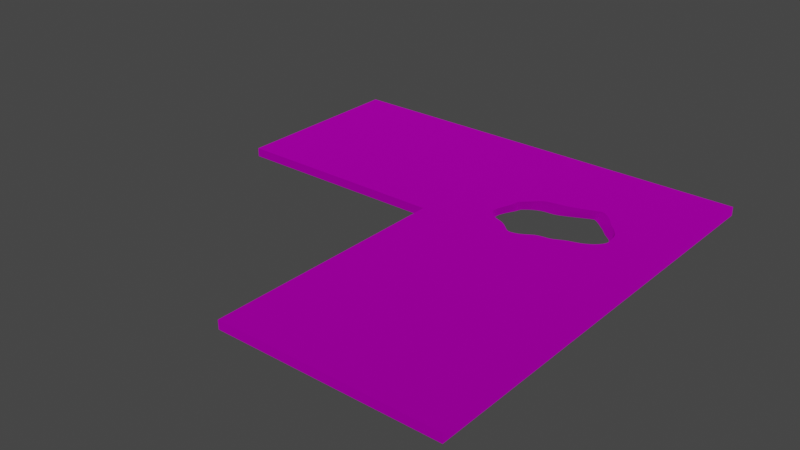 # Source: Road1_dirty_turn_destroyed_.blend  (saved by Blender 2.81.16; exported with 4.5.12 LTS)
import bpy
from mathutils import Matrix  # noqa: F401  (used for matrix-valued properties, if any)

bpy.ops.wm.read_factory_settings(use_empty=True)
scene = bpy.context.scene
scene.name = 'Scene'

# ---- collections
col_collection = bpy.data.collections.new('Collection'); scene.collection.children.link(col_collection)

# ---- images (referenced by path relative to the original .blend; pixels are not part of the script)
import os
ASSET_DIR = os.environ.get("B2B_ASSET_DIR", "")  # directory of the original .blend (textures are referenced by path, not embedded)
HERE = os.path.dirname(os.path.abspath(__file__))  # packed textures are extracted next to this script under _unpacked/

def load_image(name, relpath, width, height, colorspace="sRGB"):
    """Load a texture the original file referenced (path relative to the .blend, or extracted next to this script)."""
    p = next((c for c in (os.path.join(HERE, relpath), os.path.join(ASSET_DIR, relpath)) if relpath and os.path.exists(c)), "")
    if p:
        img = bpy.data.images.load(p, check_existing=True)
        img.name = name
    else:  # same state as the original file: an image datablock whose file is absent (Cycles renders it pink)
        img = bpy.data.images.new(name, width, height)
        img.source = "FILE"
        img.filepath = "//" + (relpath or name)
    img.colorspace_settings.name = colorspace
    return img
img_road2_png = load_image('Road2.png', 'Road2.png', 1024, 1024, 'sRGB')

# ---- materials (node trees are filled in below, after node groups)
mat_material = bpy.data.materials.new('Material')
mat_material.alpha_threshold = 0.0
mat_material.use_transparent_shadow = False
mat_material.line_color = (0.0, 0.0, 0.0, 1.0)

# ---- material node trees
mat_material.use_nodes = True; mat_material.node_tree.nodes.clear()
_N = mat_material.node_tree.nodes; _L = mat_material.node_tree.links
n0 = _N.new('ShaderNodeOutputMaterial'); n0.name = 'Material Output'; n0.location = (300, 300)
n1 = _N.new('ShaderNodeTexImage'); n1.name = 'Image Texture'; n1.location = (-313, 164)
n1.image = img_road2_png
n2 = _N.new('ShaderNodeBsdfPrincipled'); n2.name = 'Principled BSDF'; n2.location = (-42, 246)
n2.distribution = 'GGX'
n2.subsurface_method = 'BURLEY'
n2.inputs[1].default_value = 1.0
n2.inputs[2].default_value = 1.0
n2.inputs[3].default_value = 1.45
n2.inputs[13].default_value = 0.0
n2.inputs[27].default_value = (0.0, 0.0, 0.0, 1.0)
n2.inputs[28].default_value = 1.0
_L.new(n2.outputs[0], n0.inputs[0])
_L.new(n1.outputs[0], n2.inputs[0])
n0.is_active_output = True

# ---- world
world_world = bpy.data.worlds.new('World'); scene.world = world_world
world_world.use_nodes = True; world_world.node_tree.nodes.clear()
_N = world_world.node_tree.nodes; _L = world_world.node_tree.links
n0 = _N.new('ShaderNodeOutputWorld'); n0.name = 'World Output'; n0.location = (300, 300)
n1 = _N.new('ShaderNodeBackground'); n1.name = 'Background'; n1.location = (10, 300)
n1.inputs[0].default_value = (0.05088, 0.05088, 0.05088, 1.0)
_L.new(n1.outputs[0], n0.inputs[0])
n0.is_active_output = True
world_world.color = (0.05088, 0.05088, 0.05088)
world_world.use_sun_shadow = False
world_world.sun_shadow_jitter_overblur = 0.0

# ---- meshes
me_cube = bpy.data.meshes.new('Cube')
me_cube.from_pydata([(-0.469, 0.2868, 0.7288), (-0.4824, 0.2926, 0.7577), (-0.2724, 0.2353, 0.1692), (-0.2759, 0.2357, -0.4203), (-0.257, 0.2299, -0.9315), (-0.2795, 0.2367, -0.9918), (-0.2131, 0.2104, 0.8479), (-0.2316, 0.216, 0.8339), (-0.2516, 0.2249, 0.8016), (-0.2114, 0.2127, 0.3408), (-0.2338, 0.2184, 0.2615), (-0.2521, 0.2263, 0.218), (-0.2135, 0.2159, -0.2246), (-0.2371, 0.2216, -0.3198), (-0.2553, 0.2283, -0.37), (-0.2138, 0.2206, -0.7485), (-0.2385, 0.2246, -0.8702), (-0.1816, 0.2108, 0.5208), (-0.1798, 0.2155, 0.003823), (-0.1802, 0.2215, -0.5068), (-0.1792, 0.2277, -0.9912), (-0.467, 0.2868, 0.3414), (-0.4837, 0.2935, 0.2779), (-0.4608, 0.2887, -0.134), (-0.4804, 0.2957, -0.2335), (-0.4274, 0.2871, -0.4383), (-0.4503, 0.2926, -0.5765), (-0.4725, 0.2995, -0.6974), (-0.3897, 0.2863, -0.6851), (-0.411, 0.292, -0.8022), (-0.4356, 0.2978, -0.9515), (-0.3696, 0.2655, 0.9459), (-0.3993, 0.2711, 0.7937), (-0.4271, 0.2764, 0.6307), (-0.4504, 0.2816, 0.483), (-0.2961, 0.2453, 0.687), (-0.3195, 0.2549, 0.6019), (-0.3427, 0.2626, 0.5177), (-0.3676, 0.2693, 0.4132), (-0.3943, 0.2747, 0.2673), (-0.4191, 0.2792, 0.118), (-0.4412, 0.2836, -0.01691), (-0.2975, 0.2454, 0.1054), (-0.3226, 0.2558, 0.03886), (-0.3445, 0.2642, -0.02251), (-0.3648, 0.2717, -0.09312), (-0.3848, 0.2778, -0.1894), (-0.4058, 0.2826, -0.3108), (-0.3025, 0.2453, -0.4898), (-0.3279, 0.2553, -0.5518), (-0.3466, 0.2645, -0.5772), (-0.3612, 0.2725, -0.5978), (-0.3742, 0.2799, -0.6231), (-0.2732, 0.235, 0.7533), (-0.1476, 0.2127, 0.7696), (-0.1444, 0.2174, 0.265), (-0.1437, 0.2238, -0.2282), (-0.1429, 0.2306, -0.6983), (-0.108, 0.2223, 0.5447), (-0.1062, 0.2284, 0.07237), (-0.1055, 0.2347, -0.3668), (-0.1027, 0.2381, -0.757), (-0.07289, 0.2293, 0.8361), (-0.07036, 0.2348, 0.3888), (-0.06869, 0.2397, -0.007209), (-0.06028, 0.2412, -0.7468), (-0.06583, 0.2421, -0.3644), (-0.0368, 0.2423, 0.7185), (-0.03061, 0.2463, 0.02424), (-0.03387, 0.2451, 0.3618), (-0.02588, 0.2453, -0.3514), (-0.01873, 0.2419, -0.7498), (0.003108, 0.2502, 0.403), (-0.0009826, 0.2503, 0.7336), (0.007745, 0.249, 0.03857), (0.02006, 0.2446, -0.7415), (0.01328, 0.2471, -0.3352), (0.03626, 0.2545, 0.7717), (0.04709, 0.2516, 0.06114), (0.04153, 0.253, 0.4302), (0.0537, 0.2501, -0.3988), (0.0814, 0.2555, 0.418), (0.07522, 0.2571, 0.7925), (0.0885, 0.2544, -0.0785), (0.1152, 0.2598, 0.7285), (0.1227, 0.259, 0.2162), (-0.4989, 0.3018, 0.8027), (-0.5124, 0.3139, 0.887), (-0.5009, 0.3025, 0.2672), (-0.5156, 0.3137, 0.3189), (-0.5232, 0.3274, 0.4487), (-0.5196, 0.3441, 0.6825), (-0.4988, 0.3045, -0.2876), (-0.5144, 0.315, -0.2773), (-0.5249, 0.3273, -0.1972), (-0.5268, 0.342, -0.02612), (-0.5173, 0.3596, 0.2763), (-0.4972, 0.3795, 0.7012), (-0.4923, 0.3079, -0.784), (-0.5094, 0.3177, -0.8267), (-0.5221, 0.329, -0.8105), (-0.529, 0.3422, -0.7196), (-0.5273, 0.3576, -0.5192), (-0.5143, 0.3756, -0.1708), (-0.4908, 0.3957, 0.3025), (-0.471, 0.414, 0.6744), (-0.5244, 0.3747, -0.9499), (-0.5069, 0.3934, -0.528), (-0.4834, 0.4127, -0.04615), (-0.4934, 0.4121, -0.7567), (-0.4627, 0.4274, 0.8124), (-0.4605, 0.4355, 0.8125), (-0.4685, 0.4274, 0.2653), (-0.4622, 0.4369, 0.4168), (-0.476, 0.427, -0.3642), (-0.4663, 0.4375, -0.1354), (-0.4799, 0.4263, -0.9407), (-0.4581, 0.4454, 0.6009), (-0.453, 0.4557, 0.7606), (-0.46, 0.4474, 0.05971), (-0.4534, 0.4578, 0.2403), (-0.4443, 0.4669, 0.4094), (-0.4686, 0.4371, -0.7177), (-0.4601, 0.4488, -0.4774), (-0.4558, 0.4598, -0.2928), (-0.4446, 0.4692, -0.1002), (-0.451, 0.4618, -0.7865), (-0.4421, 0.4715, -0.5972), (-0.4429, 0.4643, 0.9249), (-0.4245, 0.4751, 0.6301), (-0.4256, 0.4774, 0.1169), (-0.4243, 0.4798, -0.3767), (-0.42, 0.4817, -0.8626), (-0.3978, 0.4852, 0.9231), (-0.3855, 0.4921, 0.855), (-0.4048, 0.4861, 0.3475), (-0.3869, 0.4938, 0.5044), (-0.4051, 0.4882, -0.1501), (-0.3857, 0.4962, 0.06409), (-0.4003, 0.4902, -0.617), (-0.3807, 0.4985, -0.3857), (-0.3666, 0.5022, 0.7488), (-0.3643, 0.5057, 0.3147), (-0.3595, 0.5079, -0.1381), (-0.3392, 0.5165, 0.6008), (-0.3343, 0.5183, 0.1458), (-0.3092, 0.5275, 0.9004), (-0.2953, 0.5317, 0.878), (-0.3042, 0.5287, 0.4802), (-0.2936, 0.532, 0.7541), (-0.277, 0.5353, 0.6416), (-0.28, 0.5355, 0.869), (-0.2515, 0.541, 0.9648), (0.06083, 0.2489, -0.9293), (0.09536, 0.2547, -0.6295), (0.1293, 0.2603, -0.3467), (0.1348, 0.2625, -0.8762), (-0.3721, 0.5002, -0.8248), (-0.3515, 0.5088, -0.5842), (-0.3412, 0.5087, -0.9707), (-0.3274, 0.518, -0.3306), (-0.3186, 0.5163, -0.7487), (-0.2992, 0.5269, -0.05348), (-0.2911, 0.524, -0.4972), (-0.2835, 0.5209, -0.849), (-0.2698, 0.5338, 0.1956), (-0.2611, 0.5305, -0.2308), (-0.2463, 0.5233, -0.8937), (-0.2534, 0.5269, -0.5752), (-0.2393, 0.5395, 0.4789), (-0.2217, 0.532, -0.2783), (-0.2297, 0.5358, 0.05923), (-0.2141, 0.5282, -0.5831), (-0.2064, 0.5243, -0.8954), (-0.2056, 0.5444, 0.7661), (-0.189, 0.5366, 0.02952), (-0.1969, 0.5404, 0.3621), (-0.1735, 0.5291, -0.5773), (-0.1811, 0.5326, -0.2738), (-0.1663, 0.5257, -0.9244), (-0.1563, 0.5414, 0.3336), (-0.1637, 0.545, 0.6533), (-0.1414, 0.5343, -0.2831), (-0.1487, 0.5376, 0.02697), (-0.1338, 0.5311, -0.6459), (-0.1237, 0.547, 0.6231), (-0.1308, 0.5504, 0.931), (-0.1092, 0.5403, -0.001885), (-0.1164, 0.5434, 0.3149), (-0.1017, 0.5375, -0.3766), (-0.09515, 0.5376, -0.8408), (0.1555, 0.2657, 0.492), (0.1867, 0.2748, 0.7476), (0.2185, 0.2844, 0.987), (0.1621, 0.2672, -0.07066), (0.1677, 0.2695, -0.5977), (0.1942, 0.2754, 0.2004), (0.2009, 0.2767, -0.3243), (0.2076, 0.2777, -0.7976), (0.2272, 0.2837, 0.4676), (0.2355, 0.2837, -0.04837), (0.2433, 0.2838, -0.525), (0.2515, 0.2833, -0.9719), (0.2618, 0.2906, 0.7279), (0.272, 0.2894, 0.2321), (0.2808, 0.2888, -0.2486), (0.2894, 0.2884, -0.7134), (0.294, 0.2967, 0.9583), (0.3072, 0.2947, 0.4949), (0.3181, 0.2938, 0.01733), (0.3277, 0.2937, -0.472), (0.3385, 0.2948, -0.9946), (0.3361, 0.3004, 0.7209), (0.3498, 0.2995, 0.2443), (0.3621, 0.3001, -0.2754), (0.3913, 0.3072, -0.1229), (0.3739, 0.3026, -0.8476), (0.406, 0.3112, -0.7248), (0.3579, 0.3061, 0.9167), (0.3747, 0.3055, 0.4249), (0.4008, 0.3134, 0.6105), (0.4229, 0.3166, 0.03837), (0.4412, 0.3222, -0.5784), (0.4307, 0.3249, 0.8216), (0.4576, 0.3295, 0.2406), (0.4752, 0.3355, -0.3688), (0.4794, 0.3397, -0.9279), (0.4834, 0.3428, 0.4576), (0.4985, 0.3478, -0.1194), (0.5017, 0.3511, -0.6428), (0.4981, 0.3535, 0.6686), (0.5086, 0.3664, 0.8879), (0.5127, 0.3581, 0.1474), (0.5239, 0.3742, 0.4069), (0.5249, 0.3912, 0.3409), (0.517, 0.4117, 0.3795), (0.5165, 0.3608, -0.3382), (0.5241, 0.3734, -0.2322), (0.5242, 0.3886, -0.2101), (0.5148, 0.4101, -0.1631), (0.5147, 0.3631, -0.7166), (0.5181, 0.3724, -0.7172), (0.5176, 0.3867, -0.7076), (0.5067, 0.4087, -0.6842), (0.5205, 0.3821, 0.7327), (0.5194, 0.394, 0.7473), (0.5134, 0.4128, 0.8017), (0.3792, 0.5048, -0.08825), (0.4159, 0.4759, -0.9244), (0.3998, 0.485, -0.7962), (0.3822, 0.4938, -0.6758), (0.364, 0.5027, -0.5902), (0.5045, 0.4325, 0.8675), (0.4953, 0.4473, 0.9178), (0.485, 0.4594, 0.9649), (0.5049, 0.4328, 0.4208), (0.4927, 0.4479, 0.4505), (0.4808, 0.4598, 0.4881), (0.4675, 0.4704, 0.5504), (0.4538, 0.4804, 0.6326), (0.4393, 0.4901, 0.7286), (0.423, 0.4994, 0.8329), (0.407, 0.5086, 0.9324), (0.4987, 0.4323, -0.1292), (0.4836, 0.4475, -0.1086), (0.4706, 0.4591, -0.06673), (0.457, 0.4694, 0.002653), (0.4429, 0.4793, 0.089), (0.4279, 0.4889, 0.1912), (0.411, 0.4978, 0.3039), (0.3941, 0.5069, 0.4102), (0.4868, 0.4315, -0.6687), (0.4704, 0.4464, -0.6556), (0.4572, 0.4575, -0.6032), (0.4441, 0.4679, -0.5214), (0.43, 0.4777, -0.4195), (0.4143, 0.487, -0.3014), (0.3971, 0.4959, -0.1839), (0.2731, 0.5487, -0.5693), (0.2588, 0.5581, -0.4633), (0.2444, 0.568, -0.3552), (0.229, 0.5776, -0.2364), (0.2617, 0.5469, -0.9813), (0.2462, 0.5562, -0.8726), (0.2313, 0.5661, -0.7674), (0.2155, 0.5757, -0.6519), (-0.09163, 0.5537, 0.8903), (-0.07728, 0.5469, 0.2646), (-0.0843, 0.5501, 0.5818), (-0.06974, 0.5442, -0.1083), (-0.06337, 0.5443, -0.5736), (-0.04594, 0.5542, 0.5127), (-0.05292, 0.5575, 0.8257), (-0.03818, 0.5511, 0.1563), (-0.03165, 0.5509, -0.3052), (-0.02677, 0.553, -0.7929), (-0.007279, 0.5589, 0.4031), (-0.01494, 0.5622, 0.7423), (2.152e-05, 0.5579, -0.04029), (0.005889, 0.5601, -0.5466), (0.02374, 0.5676, 0.6291), (0.01624, 0.5708, 0.9599), (0.03189, 0.5658, 0.2093), (0.0392, 0.5674, -0.3126), (0.04661, 0.5707, -0.8599), (0.05456, 0.5763, 0.8455), (0.0635, 0.5742, 0.4485), (0.0727, 0.5751, -0.08059), (0.08095, 0.5784, -0.6438), (0.09662, 0.5829, 0.6815), (0.1067, 0.5831, 0.1536), (0.1142, 0.5856, -0.4054), (0.1187, 0.588, -0.8991), (0.1309, 0.5909, 0.9149), (0.1399, 0.5907, 0.398), (0.1458, 0.5922, -0.142), (0.1841, 0.5822, -0.9284), (0.1686, 0.5897, -0.8085), (0.1496, 0.5945, -0.6534), (0.171, 0.5972, 0.649), (0.2135, 0.5867, -0.1167), (0.1976, 0.5941, 0.01628), (0.1772, 0.5986, 0.149), (0.2001, 0.5847, -0.5356), (0.1851, 0.592, -0.4144), (0.1722, 0.5975, -0.3091), (0.3619, 0.514, -0.02378), (0.3456, 0.5233, 0.03815), (0.3315, 0.5333, 0.1079), (0.3165, 0.543, 0.1938), (0.3024, 0.5528, 0.2895), (0.2886, 0.5627, 0.3853), (0.2743, 0.5726, 0.5042), (0.2593, 0.5823, 0.6262), (0.3467, 0.512, -0.5331), (0.3316, 0.5217, -0.4608), (0.3166, 0.5315, -0.3718), (0.3011, 0.5411, -0.2674), (0.2869, 0.5506, -0.1494), (0.273, 0.5603, -0.0455), (0.2587, 0.5701, 0.0676), (0.2434, 0.5798, 0.1876), (0.3194, 0.5203, -0.9249), (0.3046, 0.5301, -0.8131), (0.289, 0.5397, -0.6914), (0.3772, 0.516, 0.4858), (0.3611, 0.5254, 0.5392), (0.3471, 0.5353, 0.5909), (0.3324, 0.5451, 0.6582), (0.3182, 0.5551, 0.726), (0.3046, 0.5653, 0.8095), (0.2898, 0.5752, 0.9145), (0.2433, 0.591, 0.7653), (0.2273, 0.599, 0.977), (0.2003, 0.603, 0.8905), (0.228, 0.5887, 0.3138), (0.2126, 0.5959, 0.4509), (0.1983, 0.6008, 0.5023), (1.0, 1.0, 1.0), (1.0, 1.0, -1.0), (1.0, -1.0, 1.0), (1.0, -1.0, -1.0), (-1.0, 1.0, 1.0), (-1.0, 1.0, -1.0), (-1.0, -1.0, 1.0), (-1.0, -1.0, -1.0), (-1.0, 0.1528, -1.0), (1.0, 0.1528, 1.0), (-1.0, 0.1528, 1.0), (1.0, 0.1528, -1.0), (-3.002, 1.0, 1.0), (-3.002, 1.0, -1.0), (-3.002, 0.1528, 1.0), (-3.002, 0.1528, -1.0), (0.4526, 0.336, 1.0), (0.367, 0.3092, 1.0), (0.4214, 0.3246, 1.0), (0.3543, 0.3066, 1.0), (0.2183, 0.2844, 1.0), (0.2205, 0.2849, 1.0), (0.1998, 0.6032, 1.0), (0.2274, 0.5993, 1.0), (0.2289, 0.5989, 1.0), (-0.05502, 0.234, 1.0), (0.1289, 0.5913, 1.0), (0.1432, 0.5935, 1.0), (-0.07454, 0.2279, 1.0), (-0.1503, 0.2115, 1.0), (-0.1169, 0.2169, 1.0), (-0.2474, 0.5417, 1.0), (-0.2522, 0.541, 1.0), (0.4948, 0.447, 1.0), (0.4849, 0.4593, 1.0), (0.4781, 0.4653, 1.0), (0.5028, 0.3653, 1.0), (0.4818, 0.3508, 1.0), (0.5099, 0.3742, 1.0), (0.2996, 0.2979, 1.0), (0.408, 0.5086, 1.0), (0.392, 0.5171, 1.0), (0.3253, 0.3016, 1.0), (0.2928, 0.2969, 1.0), (0.1827, 0.2753, 1.0), (0.01526, 0.5713, 1.0), (0.02222, 0.5724, 1.0), (0.07734, 0.5821, 1.0), (0.05101, 0.5777, 1.0), (-0.1733, 0.5485, 1.0), (-0.2097, 0.5456, 1.0), (-0.2303, 0.2156, 1.0), (-0.2519, 0.2244, 1.0), (-0.2662, 0.5387, 1.0), (-0.3696, 0.2652, 1.0), (-0.3551, 0.2621, 1.0), (-0.3759, 0.4954, 1.0), (-0.3981, 0.4845, 1.0), (-0.3935, 0.4865, 1.0), (-0.3991, 0.2701, 1.0), (-0.4431, 0.4641, 1.0), (-0.4359, 0.4671, 1.0), (-0.5112, 0.3141, 1.0), (-0.5165, 0.3249, 1.0), (-0.493, 0.3809, 1.0), (-0.4815, 0.3946, 1.0), (0.5026, 0.4321, 1.0), (0.4253, 0.4995, 1.0), (0.4425, 0.4902, 1.0), (0.4569, 0.3378, 1.0), (0.5091, 0.4127, 1.0), (0.2929, 0.5758, 1.0), (0.3852, 0.3136, 1.0), (0.3279, 0.5565, 1.0), (0.3116, 0.5664, 1.0), (0.2558, 0.2919, 1.0), (0.2778, 0.5824, 1.0), (0.08871, 0.5843, 1.0), (0.1479, 0.2664, 1.0), (0.2522, 0.5918, 1.0), (-0.112, 0.2179, 1.0), (-0.1712, 0.5486, 1.0), (-0.1323, 0.5511, 1.0), (-0.1225, 0.5521, 1.0), (-0.2749, 0.2348, 1.0), (-0.213, 0.2104, 1.0), (-0.1886, 0.2084, 1.0), (-0.3108, 0.5264, 1.0), (-0.3019, 0.5297, 1.0), (-0.3422, 0.5127, 1.0), (-0.299, 0.245, 1.0), (-0.4278, 0.2754, 1.0), (-0.2838, 0.5348, 1.0), (-0.4538, 0.4546, 1.0), (-0.4585, 0.4421, 1.0), (-0.4627, 0.4278, 1.0), (-0.4594, 0.4386, 1.0), (-0.4589, 0.2836, 1.0), (-0.5153, 0.3457, 1.0), (-0.5057, 0.362, 1.0), (-0.4967, 0.3019, 1.0), (-0.479, 0.2921, 1.0), (-0.4688, 0.4144, 1.0), (0.5128, 0.3937, 1.0), (0.5131, 0.3802, 1.0), (0.458, 0.4804, 1.0), (0.3435, 0.5467, 1.0), (0.3591, 0.5369, 1.0), (0.3739, 0.527, 1.0), (0.3907, 0.5178, 1.0), (0.1672, 0.5978, 1.0), (0.273, 0.5844, 1.0), (0.07136, 0.2585, 1.0), (0.09641, 0.2601, 1.0), (0.0575, 0.2576, 1.0), (0.1104, 0.2612, 1.0), (0.1472, 0.2663, 1.0), (-0.03896, 0.2394, 1.0), (-0.01089, 0.2482, 1.0), (0.03245, 0.2554, 1.0), (0.02206, 0.2542, 1.0), (-0.004267, 0.2497, 1.0), (-0.02095, 0.5652, 1.0), (-0.07747, 0.5572, 1.0), (-0.09418, 0.5549, 1.0), (-0.05708, 0.5598, 1.0), (-0.02981, 0.5638, 1.0), (-0.3673, 0.4996, 1.0), (-0.3459, 0.5109, 1.0), (-0.3208, 0.253, 1.0), (-0.3432, 0.2595, 1.0), (-0.424, 0.4726, 1.0), (-0.4787, 0.3984, 1.0), (-0.4557, 0.2826, 1.0), (0.4721, 0.4702, 1.0), (-0.1863, 0.2083, 1.0), (-0.2818, 0.5353, 1.0), (-0.2667, 0.5386, 1.0), (-0.5183, 0.3288, 1.0), (-0.5049, 0.3635, 1.0), (0.4467, 0.3258, -1.0), (0.4704, 0.336, -1.0), (0.1817, 0.2729, -1.0), (0.1723, 0.2711, -1.0), (0.01138, 0.5626, -1.0), (0.02379, 0.5656, -1.0), (0.4309, 0.4662, -1.0), (0.4248, 0.4696, -1.0), (0.3342, 0.5104, -1.0), (0.3524, 0.5012, -1.0), (0.4102, 0.3132, -1.0), (0.2954, 0.2882, -1.0), (0.3374, 0.2946, -1.0), (0.3304, 0.5126, -1.0), (0.1065, 0.5854, -1.0), (0.2477, 0.2827, -1.0), (0.2109, 0.2778, -1.0), (0.08538, 0.5804, -1.0), (-0.02454, 0.5541, -1.0), (-0.05907, 0.5461, -1.0), (-0.05156, 0.5479, -1.0), (-0.1286, 0.531, -1.0), (-0.1143, 0.5336, -1.0), (-0.3071, 0.2449, -1.0), (-0.2821, 0.2374, -1.0), (-0.3318, 0.2542, -1.0), (-0.3489, 0.2634, -1.0), (-0.3601, 0.272, -1.0), (-0.4562, 0.45, -1.0), (-0.4561, 0.4502, -1.0), (-0.5291, 0.3583, -1.0), (-0.5255, 0.3716, -1.0), (-0.5295, 0.3516, -1.0), (-0.5112, 0.3938, -1.0), (-0.5038, 0.4027, -1.0), (0.5018, 0.3547, -1.0), (0.5054, 0.3578, -1.0), (0.4988, 0.4081, -1.0), (0.5113, 0.3855, -1.0), (0.5122, 0.3708, -1.0), (0.4463, 0.4562, -1.0), (0.4607, 0.4453, -1.0), (0.4771, 0.4307, -1.0), (0.373, 0.4927, -1.0), (0.281, 0.5386, -1.0), (0.2521, 0.2832, -1.0), (0.3765, 0.3035, -1.0), (0.09947, 0.2555, -1.0), (0.1203, 0.2596, -1.0), (0.202, 0.5736, -1.0), (0.1938, 0.5769, -1.0), (0.1441, 0.5926, -1.0), (0.2643, 0.5456, -1.0), (0.04842, 0.5715, -1.0), (0.02389, 0.2431, -1.0), (-0.002243, 0.2401, -1.0), (-0.01161, 0.2394, -1.0), (0.05317, 0.2473, -1.0), (-0.09864, 0.2375, -1.0), (-0.08363, 0.2386, -1.0), (-0.05486, 0.2382, -1.0), (-0.03435, 0.2386, -1.0), (-0.1402, 0.2337, -1.0), (-0.1265, 0.2361, -1.0), (-0.2129, 0.2232, -1.0), (-0.1804, 0.2276, -1.0), (-0.4392, 0.4731, -1.0), (-0.4306, 0.477, -1.0), (-0.3688, 0.2803, -1.0), (-0.3939, 0.4917, -1.0), (-0.3864, 0.4945, -1.0), (-0.3793, 0.2891, -1.0), (-0.3999, 0.2956, -1.0), (-0.4626, 0.3033, -1.0), (-0.4435, 0.3001, -1.0), (-0.4692, 0.4359, -1.0), (-0.5276, 0.3433, -1.0), (-0.5198, 0.3302, -1.0), (0.3942, 0.4843, -1.0), (0.4138, 0.4756, -1.0), (0.4792, 0.3402, -1.0), (0.2224, 0.5647, -1.0), (0.2998, 0.5295, -1.0), (0.3386, 0.2948, -1.0), (0.2416, 0.5555, -1.0), (0.3175, 0.52, -1.0), (0.1611, 0.5883, -1.0), (0.1361, 0.2629, -1.0), (0.1195, 0.5885, -1.0), (-0.0935, 0.5383, -1.0), (-0.2438, 0.522, -1.0), (-0.217, 0.5227, -1.0), (-0.2042, 0.5233, -1.0), (-0.1745, 0.5245, -1.0), (-0.1651, 0.5255, -1.0), (-0.313, 0.5147, -1.0), (-0.3017, 0.5165, -1.0), (-0.2577, 0.5212, -1.0), (-0.2808, 0.5194, -1.0), (-0.2382, 0.2254, -1.0), (-0.3401, 0.5087, -1.0), (-0.4487, 0.4627, -1.0), (-0.4325, 0.2989, -1.0), (-0.3669, 0.5008, -1.0), (-0.3433, 0.5079, -1.0), (-0.4181, 0.4822, -1.0), (-0.4942, 0.4124, -1.0), (-0.4821, 0.4243, -1.0), (-0.4866, 0.3102, -1.0), (-0.5059, 0.3191, -1.0), (0.261, 0.5468, -1.0), (0.1811, 0.5817, -1.0), (0.0617, 0.2489, -1.0), (-0.257, 0.2302, -1.0), (-0.1791, 0.2278, -1.0), (-0.2795, 0.2367, -1.0), (-0.48, 0.4262, -1.0), (-0.5245, 0.3749, -1.0)], [], [(1, 459, 455, 0), (4, 5, 3, 14), (6, 7, 409, 443), (7, 8, 410, 409), (9, 10, 7, 6), (10, 11, 8, 7), (11, 2, 53, 8), (12, 13, 10, 9), (13, 14, 11, 10), (14, 3, 2, 11), (15, 16, 13, 12), (16, 4, 14, 13), (17, 9, 6, 444, 493), (18, 12, 9, 17), (19, 15, 12, 18), (20, 563, 562, 15, 19), (21, 22, 1, 0), (23, 24, 22, 21), (25, 26, 23, 41), (26, 27, 24, 23), (28, 29, 25, 47), (29, 30, 26, 25), (30, 572, 571, 27, 26), (31, 32, 417, 412), (32, 33, 449, 417), (33, 34, 491, 449), (34, 21, 0, 455, 491), (35, 36, 487, 448), (36, 37, 488, 487), (37, 38, 31, 413, 488), (38, 39, 32, 31), (39, 40, 33, 32), (40, 41, 34, 33), (41, 23, 21, 34), (2, 42, 35, 53), (42, 43, 36, 35), (43, 44, 37, 36), (44, 45, 38, 37), (45, 46, 39, 38), (46, 47, 40, 39), (47, 25, 41, 40), (3, 48, 42, 2), (48, 49, 43, 42), (49, 50, 44, 43), (50, 51, 45, 44), (51, 52, 46, 45), (52, 28, 47, 46), (5, 522, 521, 48, 3), (8, 53, 442, 410), (53, 35, 448, 442), (54, 17, 493, 387), (55, 18, 17, 54), (56, 19, 18, 55), (57, 20, 19, 56), (58, 55, 54, 388, 438), (59, 56, 55, 58), (60, 57, 56, 59), (61, 561, 560, 57, 60), (62, 58, 438, 386), (63, 59, 58, 62), (64, 60, 59, 63), (61, 66, 65, 557, 556), (66, 61, 60, 64), (67, 63, 62, 383, 475), (64, 69, 68, 66), (69, 64, 63, 67), (70, 65, 66, 68), (71, 559, 558, 65, 70), (69, 73, 72, 68), (73, 69, 67, 476, 479), (74, 70, 68, 72), (71, 76, 75, 553, 554), (76, 71, 70, 74), (77, 72, 73, 478, 477), (74, 79, 78, 76), (79, 74, 72, 77), (80, 75, 76, 78), (79, 82, 81, 78), (82, 79, 77, 472, 470), (83, 80, 78, 81), (84, 81, 82, 471, 473), (85, 83, 81, 84), (86, 458, 459, 1), (87, 420, 458, 86), (22, 88, 86, 1), (88, 89, 87, 86), (89, 90, 496, 421, 87), (90, 91, 456, 496), (24, 92, 88, 22), (92, 93, 89, 88), (93, 94, 90, 89), (94, 95, 91, 90), (95, 96, 497, 457, 91), (96, 97, 422, 497), (97, 423, 422), (27, 98, 92, 24), (98, 99, 93, 92), (99, 100, 94, 93), (100, 101, 95, 94), (101, 102, 96, 95), (102, 103, 97, 96), (103, 104, 490, 423, 97), (104, 105, 460, 490), (106, 107, 104, 103), (107, 108, 105, 104), (105, 110, 453, 460), (108, 112, 110, 105), (112, 113, 111, 110), (109, 114, 112, 108), (114, 115, 113, 112), (111, 454, 453, 110), (113, 117, 452, 454, 111), (117, 118, 451, 452), (115, 119, 117, 113), (119, 120, 118, 117), (120, 121, 128, 118), (116, 122, 115, 114), (122, 123, 119, 115), (123, 124, 120, 119), (124, 125, 121, 120), (126, 127, 125, 124), (118, 128, 418, 451), (128, 419, 418), (121, 129, 489, 419, 128), (125, 130, 129, 121), (127, 131, 130, 125), (129, 133, 415, 489), (130, 135, 133, 129), (135, 136, 134, 133), (131, 137, 135, 130), (137, 138, 136, 135), (132, 139, 137, 131), (139, 140, 138, 137), (133, 416, 415), (134, 414, 416, 133), (136, 141, 485, 414, 134), (138, 142, 141, 136), (140, 143, 142, 138), (141, 486, 485), (142, 144, 447, 486, 141), (143, 145, 144, 142), (144, 146, 445, 447), (145, 148, 146, 144), (148, 149, 147, 146), (146, 446, 445), (147, 450, 446, 146), (151, 149, 148, 150), (149, 151, 494, 450, 147), (151, 495, 494), (152, 389, 390), (153, 555, 552, 75, 80), (154, 153, 80, 83), (155, 154, 83, 85), (156, 546, 545, 154, 155), (157, 158, 143, 140), (158, 160, 145, 143), (159, 161, 160, 158), (160, 162, 148, 145), (161, 163, 162, 160), (164, 594, 596), (162, 165, 150, 148), (163, 166, 165, 162), (168, 164, 596, 595, 167), (164, 168, 166, 163), (165, 169, 152, 150), (166, 171, 169, 165), (170, 168, 167, 172), (168, 170, 171, 166), (173, 589, 590), (169, 174, 408, 389, 152), (176, 171, 170, 175), (171, 176, 174, 169), (172, 178, 175, 170), (177, 173, 590, 591, 179), (173, 177, 178, 172), (174, 407, 408), (181, 176, 175, 180), (176, 181, 439, 407, 174), (183, 178, 177, 182), (178, 183, 180, 175), (179, 184, 182, 177), (186, 181, 180, 185), (181, 186, 440, 439), (188, 183, 182, 187), (183, 188, 185, 180), (184, 189, 187, 182), (191, 85, 84, 474, 436), (192, 191, 436, 402), (193, 192, 402, 378), (194, 155, 85, 191), (195, 156, 155, 194), (196, 194, 191, 192), (197, 195, 194, 196), (198, 500, 501, 195, 197), (199, 196, 192, 193), (200, 197, 196, 199), (201, 198, 197, 200), (202, 513, 514, 198, 201), (203, 199, 193, 379, 433), (204, 200, 199, 203), (205, 201, 200, 204), (206, 202, 201, 205), (207, 203, 433, 401), (208, 204, 203, 207), (209, 205, 204, 208), (210, 206, 205, 209), (211, 510, 509, 206, 210), (212, 208, 207, 397, 400), (218, 212, 400, 377), (213, 209, 208, 212), (214, 210, 209, 213), (216, 211, 210, 214), (217, 216, 214, 215), (219, 213, 212, 218), (220, 219, 218, 375, 430), (215, 214, 213, 219), (221, 215, 219, 220), (222, 217, 215, 221), (223, 220, 430, 376), (224, 221, 220, 223), (225, 222, 221, 224), (226, 499, 498, 222, 225), (227, 224, 223, 374, 427), (230, 227, 427, 395), (228, 225, 224, 227), (229, 226, 225, 228), (231, 230, 395, 394), (232, 228, 227, 230), (233, 232, 230, 231), (236, 229, 228, 232), (237, 236, 232, 233), (238, 237, 233, 234), (239, 238, 234, 235), (240, 534, 533, 229, 236), (241, 240, 236, 237), (241, 537, 534, 240), (242, 241, 237, 238), (242, 536, 537, 241), (243, 242, 238, 239), (243, 535, 536, 242), (244, 233, 231, 396, 462), (245, 244, 462, 461), (245, 234, 233, 244), (246, 245, 461, 428), (246, 235, 234, 245), (251, 250, 277, 247), (255, 235, 246, 252), (256, 255, 252, 253), (257, 256, 253, 254), (258, 257, 254, 393, 492), (259, 258, 492, 463), (260, 259, 463, 426), (261, 260, 426, 425), (262, 261, 425, 398), (263, 239, 235, 255), (264, 263, 255, 256), (265, 264, 256, 257), (266, 265, 257, 258), (267, 266, 258, 259), (268, 267, 259, 260), (269, 268, 260, 261), (270, 269, 261, 262), (270, 247, 277, 269), (271, 243, 239, 263), (271, 540, 535, 243), (272, 271, 263, 264), (272, 539, 540, 271), (273, 272, 264, 265), (273, 538, 539, 272), (274, 273, 265, 266), (274, 504, 538, 273), (275, 274, 266, 267), (275, 248, 505, 504, 274), (276, 275, 267, 268), (276, 249, 248, 275), (277, 276, 268, 269), (277, 250, 249, 276), (282, 550, 542, 344, 278), (283, 282, 278, 279), (284, 283, 279, 280), (284, 579, 582, 283), (285, 284, 280, 281), (285, 547, 579, 284), (186, 441, 440), (288, 188, 187, 287), (188, 288, 286, 185), (189, 289, 287, 187), (190, 290, 289, 189), (292, 288, 287, 291), (288, 292, 483, 481, 286), (289, 293, 291, 287), (290, 294, 293, 289), (292, 484, 483), (293, 296, 297, 291), (294, 298, 296, 293), (295, 299, 298, 294), (301, 297, 296, 300), (297, 301, 403, 480), (298, 302, 300, 296), (299, 303, 302, 298), (301, 404, 403), (302, 306, 305, 300), (303, 307, 306, 302), (304, 308, 307, 303), (306, 309, 435, 405, 305), (307, 310, 309, 306), (308, 311, 310, 307), (310, 314, 313, 309), (311, 315, 314, 310), (312, 318, 315, 311), (313, 385, 384), (314, 319, 468, 385, 313), (315, 322, 319, 314), (323, 285, 281, 320), (323, 316, 548, 547, 285), (324, 323, 320, 321), (324, 317, 316, 323), (325, 324, 321, 322), (325, 318, 317, 324), (318, 325, 322, 315), (334, 251, 247, 326), (335, 334, 326, 327), (336, 335, 327, 328), (337, 336, 328, 329), (338, 337, 329, 330), (338, 278, 344, 337), (339, 338, 330, 331), (339, 279, 278, 338), (340, 339, 331, 332), (340, 280, 279, 339), (341, 340, 332, 333), (341, 281, 280, 340), (342, 511, 506, 334, 335), (342, 583, 511), (343, 342, 335, 336), (343, 580, 583, 342), (344, 343, 336, 337), (344, 542, 580, 343), (345, 270, 262, 399, 467), (345, 326, 247, 270), (346, 345, 467, 466), (346, 327, 326, 345), (347, 346, 466, 465), (347, 328, 327, 346), (348, 347, 465, 464), (348, 329, 328, 347), (349, 348, 464, 431), (349, 330, 329, 348), (350, 349, 431, 432), (350, 331, 330, 349), (351, 350, 432, 429), (351, 332, 331, 350), (354, 353, 381, 380), (319, 354, 380, 468), (355, 341, 333, 352), (355, 320, 281, 341), (356, 355, 352, 353), (356, 321, 320, 355), (357, 356, 353, 354), (357, 322, 321, 356), (322, 357, 354, 319), (353, 382, 381), (367, 368, 364, 360), (361, 360, 364, 365), (368, 362, 370, 372), (366, 369, 361, 365), (369, 367, 360, 361), (363, 362, 358, 359), (359, 358, 367, 369), (363, 359, 369, 537, 536, 535, 540, 539, 538, 504, 505, 577, 576, 541, 507, 506, 511, 583, 580, 542, 550, 608, 582, 579, 547, 548, 609, 584, 549, 586, 512, 515, 551, 503, 502, 516, 518, 517, 587, 520, 519, 592, 591, 590, 589, 588, 595, 596, 594, 593, 598, 602, 601, 568, 567, 603, 565, 564, 599, 527, 526, 573, 614, 605, 604, 532, 531, 615, 529, 528, 530, 366), (365, 364, 368, 366), (358, 362, 368, 496, 456, 457, 497, 422, 423, 490, 460, 453, 454, 452, 451, 418, 419, 489, 415, 416, 414, 485, 486, 447, 445, 446, 450, 494, 495, 411, 390, 389, 408, 407, 439, 440, 441, 482, 481, 483, 484, 480, 403, 404, 406, 405, 435, 384, 385, 468, 380, 381, 382, 437, 469, 434, 429, 432, 431, 464, 465, 466, 467, 399, 398, 425, 426, 463, 492, 393, 392, 391, 424, 428, 461, 462, 367), (373, 372, 370, 371), (366, 368, 372, 373), (362, 363, 371, 370), (363, 366, 373, 371), (472, 77, 477), (508, 217, 222, 498), (564, 127, 126, 599), (589, 173, 172, 167, 588), (553, 75, 552), (608, 282, 283, 582), (607, 99, 98, 606), (574, 101, 100, 575), (586, 312, 512), (588, 167, 595), (543, 202, 206, 509), (517, 290, 190, 587), (593, 161, 159, 598), (526, 123, 122, 573), (610, 153, 154, 545), (578, 226, 229, 533), (500, 198, 514), (434, 351, 429), (516, 295, 518), (502, 299, 295, 516), (602, 159, 158, 157, 601), (523, 49, 48, 521), (613, 5, 4, 611), (469, 333, 332, 351, 434), (484, 292, 291, 297, 480), (366, 530, 574, 575, 607, 606, 571, 572, 600, 570, 569, 566, 525, 524, 523, 521, 522, 613, 611, 597, 562, 563, 612, 560, 561, 556, 557, 558, 559, 554, 553, 552, 555, 610, 545, 546, 585, 501, 500, 514, 513, 543, 509, 510, 581, 544, 508, 498, 499, 578, 533, 534, 537, 369), (614, 116, 605), (528, 102, 101, 574, 530), (513, 202, 543), (565, 132, 131, 127, 564), (527, 126, 124, 123, 526), (444, 6, 443), (541, 250, 251, 507), (482, 286, 481), (572, 30, 600), (599, 126, 527), (524, 50, 49, 523), (557, 65, 558), (379, 193, 378), (577, 248, 249, 576), (495, 151, 150, 152, 411), (382, 353, 352, 437), (598, 159, 602), (603, 132, 565), (399, 262, 398), (499, 226, 578), (576, 249, 250, 541), (367, 462, 396, 394, 395, 427, 374, 376, 430, 375, 377, 400, 397, 401, 433, 379, 378, 402, 436, 474, 473, 471, 470, 472, 477, 478, 479, 476, 475, 383, 386, 438, 388, 387, 493, 444, 443, 409, 410, 442, 448, 487, 488, 413, 412, 417, 449, 491, 455, 459, 458, 420, 421, 496, 368), (404, 301, 300, 305, 406), (515, 308, 304, 551), (512, 312, 311, 308, 515), (568, 157, 140, 139, 567), (397, 207, 401), (570, 29, 28, 569), (437, 352, 333, 469), (391, 253, 252, 424), (548, 316, 609), (520, 190, 189, 184, 519), (584, 317, 318, 549), (606, 98, 27, 571), (441, 186, 185, 286, 482), (600, 30, 29, 570), (585, 156, 195, 501), (592, 179, 591), (396, 231, 394), (522, 5, 613), (604, 109, 532), (546, 156, 585), (569, 28, 52, 566), (529, 106, 103, 102, 528), (435, 309, 313, 384), (581, 211, 216, 544), (476, 67, 475), (375, 218, 377), (503, 304, 303, 299, 502), (519, 184, 179, 592), (549, 318, 312, 586), (392, 254, 253, 391), (559, 71, 554), (544, 216, 217, 508), (611, 4, 16, 597), (532, 109, 108, 107, 531), (566, 52, 51, 525), (383, 62, 386), (563, 20, 612), (561, 61, 556), (551, 304, 503), (413, 31, 412), (393, 254, 392), (507, 251, 334, 506), (411, 152, 390), (374, 223, 376), (609, 316, 317, 584), (612, 20, 57, 560), (597, 16, 15, 562), (518, 295, 294, 290, 517), (388, 54, 387), (478, 73, 479), (550, 282, 608), (575, 100, 99, 607), (531, 107, 106, 615), (474, 84, 473), (525, 51, 50, 524), (456, 91, 457), (605, 116, 114, 109, 604), (567, 139, 132, 603), (471, 82, 470), (615, 106, 529), (555, 153, 610), (424, 252, 246, 428), (601, 157, 568), (594, 164, 163, 161, 593), (510, 211, 581), (573, 122, 116, 614), (406, 305, 405), (587, 190, 520), (505, 248, 577), (420, 87, 421)])
_uv = me_cube.uv_layers.new(name='UVMap')
_uv.uv.foreach_set('vector', [0.0, 0.0, 0.0, 0.0, 0.0, 0.0, 0.0, 0.0, 0.0, 0.0, 0.0, 0.0, 0.0, 0.0, 0.0, 0.0, 0.0, 0.0, 0.0, 0.0, 0.0, 0.0, 0.0, 0.0, 0.0, 0.0, 0.0, 0.0, 0.0, 0.0, 0.0, 0.0, 0.0, 0.0, 0.0, 0.0, 0.0, 0.0, 0.0, 0.0, 0.0, 0.0, 0.0, 0.0, 0.0, 0.0, 0.0, 0.0, 0.0, 0.0, 0.0, 0.0, 0.0, 0.0, 0.0, 0.0, 0.0, 0.0, 0.0, 0.0, 0.0, 0.0, 0.0, 0.0, 0.0, 0.0, 0.0, 0.0, 0.0, 0.0, 0.0, 0.0, 0.0, 0.0, 0.0, 0.0, 0.0, 0.0, 0.0, 0.0, 0.0, 0.0, 0.0, 0.0, 0.0, 0.0, 0.0, 0.0, 0.0, 0.0, 0.0, 0.0, 0.0, 0.0, 0.0, 0.0, 0.0, 0.0, 0.0, 0.0, 0.0, 0.0, 0.0, 0.0, 0.0, 0.0, 0.0, 0.0, 0.0, 0.0, 0.0, 0.0, 0.0, 0.0, 0.0, 0.0, 0.0, 0.0, 0.0, 0.0, 0.0, 0.0, 0.0, 0.0, 0.0, 0.0, 0.0, 0.0, 0.0, 0.0, 0.0, 0.0, 0.0, 0.0, 0.0, 0.0, 0.0, 0.0, 0.0, 0.0, 0.0, 0.0, 0.0, 0.0, 0.0, 0.0, 0.0, 0.0, 0.0, 0.0, 0.0, 0.0, 0.0, 0.0, 0.0, 0.0, 0.0, 0.0, 0.0, 0.0, 0.0, 0.0, 0.0, 0.0, 0.0, 0.0, 0.0, 0.0, 0.0, 0.0, 0.0, 0.0, 0.0, 0.0, 0.0, 0.0, 0.0, 0.0, 0.0, 0.0, 0.0, 0.0, 0.0, 0.0, 0.0, 0.0, 0.0, 0.0, 0.0, 0.0, 0.0, 0.0, 0.0, 0.0, 0.0, 0.0, 0.0, 0.0, 0.0, 0.0, 0.0, 0.0, 0.0, 0.0, 0.0, 0.0, 0.0, 0.0, 0.0, 0.0, 0.0, 0.0, 0.0, 0.0, 0.0, 0.0, 0.0, 0.0, 0.0, 0.0, 0.0, 0.0, 0.0, 0.0, 0.0, 0.0, 0.0, 0.0, 0.0, 0.0, 0.0, 0.0, 0.0, 0.0, 0.0, 0.0, 0.0, 0.0, 0.0, 0.0, 0.0, 0.0, 0.0, 0.0, 0.0, 0.0, 0.0, 0.0, 0.0, 0.0, 0.0, 0.0, 0.0, 0.0, 0.0, 0.0, 0.0, 0.0, 0.0, 0.0, 0.0, 0.0, 0.0, 0.0, 0.0, 0.0, 0.0, 0.0, 0.0, 0.0, 0.0, 0.0, 0.0, 0.0, 0.0, 0.0, 0.0, 0.0, 0.0, 0.0, 0.0, 0.0, 0.0, 0.0, 0.0, 0.0, 0.0, 0.0, 0.0, 0.0, 0.0, 0.0, 0.0, 0.0, 0.0, 0.0, 0.0, 0.0, 0.0, 0.0, 0.0, 0.0, 0.0, 0.0, 0.0, 0.0, 0.0, 0.0, 0.0, 0.0, 0.0, 0.0, 0.0, 0.0, 0.0, 0.0, 0.0, 0.0, 0.0, 0.0, 0.0, 0.0, 0.0, 0.0, 0.0, 0.0, 0.0, 0.0, 0.0, 0.0, 0.0, 0.0, 0.0, 0.0, 0.0, 0.0, 0.0, 0.0, 0.0, 0.0, 0.0, 0.0, 0.0, 0.0, 0.0, 0.0, 0.0, 0.0, 0.0, 0.0, 0.0, 0.0, 0.0, 0.0, 0.0, 0.0, 0.0, 0.0, 0.0, 0.0, 0.0, 0.0, 0.0, 0.0, 0.0, 0.0, 0.0, 0.0, 0.0, 0.0, 0.0, 0.0, 0.0, 0.0, 0.0, 0.0, 0.0, 0.0, 0.0, 0.0, 0.0, 0.0, 0.0, 0.0, 0.0, 0.0, 0.0, 0.0, 0.0, 0.0, 0.0, 0.0, 0.0, 0.0, 0.0, 0.0, 0.0, 0.0, 0.0, 0.0, 0.0, 0.0, 0.0, 0.0, 0.0, 0.0, 0.0, 0.0, 0.0, 0.0, 0.0, 0.0, 0.0, 0.0, 0.0, 0.0, 0.0, 0.0, 0.0, 0.0, 0.0, 0.0, 0.0, 0.0, 0.0, 0.0, 0.0, 0.0, 0.0, 0.0, 0.0, 0.0, 0.0, 0.0, 0.0, 0.0, 0.0, 0.0, 0.0, 0.0, 0.0, 0.0, 0.0, 0.0, 0.0, 0.0, 0.0, 0.0, 0.0, 0.0, 0.0, 0.0, 0.0, 0.0, 0.0, 0.0, 0.0, 0.0, 0.0, 0.0, 0.0, 0.0, 0.0, 0.0, 0.0, 0.0, 0.0, 0.0, 0.0, 0.0, 0.0, 0.0, 0.0, 0.0, 0.0, 0.0, 0.0, 0.0, 0.0, 0.0, 0.0, 0.0, 0.0, 0.0, 0.0, 0.0, 0.0, 0.0, 0.0, 0.0, 0.0, 0.0, 0.0, 0.0, 0.0, 0.0, 0.0, 0.0, 0.0, 0.0, 0.0, 0.0, 0.0, 0.0, 0.0, 0.0, 0.0, 0.0, 0.0, 0.0, 0.0, 0.0, 0.0, 0.0, 0.0, 0.0, 0.0, 0.0, 0.0, 0.0, 0.0, 0.0, 0.0, 0.0, 0.0, 0.0, 0.0, 0.0, 0.0, 0.0, 0.0, 0.0, 0.0, 0.0, 0.0, 0.0, 0.0, 0.0, 0.0, 0.0, 0.0, 0.0, 0.0, 0.0, 0.0, 0.0, 0.0, 0.0, 0.0, 0.0, 0.0, 0.0, 0.0, 0.0, 0.0, 0.0, 0.0, 0.0, 0.0, 0.0, 0.0, 0.0, 0.0, 0.0, 0.0, 0.0, 0.0, 0.0, 0.0, 0.0, 0.0, 0.0, 0.0, 0.0, 0.0, 0.0, 0.0, 0.0, 0.0, 0.0, 0.0, 0.0, 0.0, 0.0, 0.0, 0.0, 0.0, 0.0, 0.0, 0.0, 0.0, 0.0, 0.0, 0.0, 0.0, 0.0, 0.0, 0.0, 0.0, 0.0, 0.0, 0.0, 0.0, 0.0, 0.0, 0.0, 0.0, 0.0, 0.0, 0.0, 0.0, 0.0, 0.0, 0.0, 0.0, 0.0, 0.0, 0.0, 0.0, 0.0, 0.0, 0.0, 0.0, 0.0, 0.0, 0.0, 0.0, 0.0, 0.0, 0.0, 0.0, 0.0, 0.0, 0.0, 0.0, 0.0, 0.0, 0.0, 0.0, 0.0, 0.0, 0.0, 0.0, 0.0, 0.0, 0.0, 0.0, 0.0, 0.0, 0.0, 0.0, 0.0, 0.0, 0.0, 0.0, 0.0, 0.0, 0.0, 0.0, 0.0, 0.0, 0.0, 0.0, 0.0, 0.0, 0.0, 0.0, 0.0, 0.0, 0.0, 0.0, 0.0, 0.0, 0.0, 0.0, 0.0, 0.0, 0.0, 0.0, 0.0, 0.0, 0.0, 0.0, 0.0, 0.0, 0.0, 0.0, 0.0, 0.0, 0.0, 0.0, 0.0, 0.0, 0.0, 0.0, 0.0, 0.0, 0.0, 0.0, 0.0, 0.0, 0.0, 0.0, 0.0, 0.0, 0.0, 0.0, 0.0, 0.0, 0.0, 0.0, 0.0, 0.0, 0.0, 0.0, 0.0, 0.0, 0.0, 0.0, 0.0, 0.0, 0.0, 0.0, 0.0, 0.0, 0.0, 0.0, 0.0, 0.0, 0.0, 0.0, 0.0, 0.0, 0.0, 0.0, 0.0, 0.0, 0.0, 0.0, 0.0, 0.0, 0.0, 0.0, 0.0, 0.0, 0.0, 0.0, 0.0, 0.0, 0.0, 0.0, 0.0, 0.0, 0.0, 0.0, 0.0, 0.0, 0.0, 0.0, 0.0, 0.0, 0.0, 0.0, 0.0, 0.0, 0.0, 0.0, 0.0, 0.0, 0.0, 0.0, 0.0, 0.0, 0.0, 0.0, 0.0, 0.0, 0.0, 0.0, 0.0, 0.0, 0.0, 0.0, 0.0, 0.0, 0.0, 0.0, 0.0, 0.0, 0.0, 0.0, 0.0, 0.0, 0.0, 0.0, 0.0, 0.0, 0.0, 0.0, 0.0, 0.0, 0.0, 0.0, 0.0, 0.0, 0.0, 0.0, 0.0, 0.0, 0.0, 0.0, 0.0, 0.0, 0.0, 0.0, 0.0, 0.0, 0.0, 0.0, 0.0, 0.0, 0.0, 0.0, 0.0, 0.0, 0.0, 0.0, 0.0, 0.0, 0.0, 0.0, 0.0, 0.0, 0.0, 0.0, 0.0, 0.0, 0.0, 0.0, 0.0, 0.0, 0.0, 0.0, 0.0, 0.0, 0.0, 0.0, 0.0, 0.0, 0.0, 0.0, 0.0, 0.0, 0.0, 0.0, 0.0, 0.0, 0.0, 0.0, 0.0, 0.0, 0.0, 0.0, 0.0, 0.0, 0.0, 0.0, 0.0, 0.0, 0.0, 0.0, 0.0, 0.0, 0.0, 0.0, 0.0, 0.0, 0.0, 0.0, 0.0, 0.0, 0.0, 0.0, 0.0, 0.0, 0.0, 0.0, 0.0, 0.0, 0.0, 0.0, 0.0, 0.0, 0.0, 0.0, 0.0, 0.0, 0.0, 0.0, 0.0, 0.0, 0.0, 0.0, 0.0, 0.0, 0.0, 0.0, 0.0, 0.0, 0.0, 0.0, 0.0, 0.0, 0.0, 0.0, 0.0, 0.0, 0.0, 0.0, 0.0, 0.0, 0.0, 0.0, 0.0, 0.0, 0.0, 0.0, 0.0, 0.0, 0.0, 0.0, 0.0, 0.0, 0.0, 0.0, 0.0, 0.0, 0.0, 0.0, 0.0, 0.0, 0.0, 0.0, 0.0, 0.0, 0.0, 0.0, 0.0, 0.0, 0.0, 0.0, 0.0, 0.0, 0.0, 0.0, 0.0, 0.0, 0.0, 0.0, 0.0, 0.0, 0.0, 0.0, 0.0, 0.0, 0.0, 0.0, 0.0, 0.0, 0.0, 0.0, 0.0, 0.0, 0.0, 0.0, 0.0, 0.0, 0.0, 0.0, 0.0, 0.0, 0.0, 0.0, 0.0, 0.0, 0.0, 0.0, 0.0, 0.0, 0.0, 0.0, 0.0, 0.0, 0.0, 0.0, 0.0, 0.0, 0.0, 0.0, 0.0, 0.0, 0.0, 0.0, 0.0, 0.0, 0.0, 0.0, 0.0, 0.0, 0.0, 0.0, 0.0, 0.0, 0.0, 0.0, 0.0, 0.0, 0.0, 0.0, 0.0, 0.0, 0.0, 0.0, 0.0, 0.0, 0.0, 0.0, 0.0, 0.0, 0.0, 0.0, 0.0, 0.0, 0.0, 0.0, 0.0, 0.0, 0.0, 0.0, 0.0, 0.0, 0.0, 0.0, 0.0, 0.0, 0.0, 0.0, 0.0, 0.0, 0.0, 0.0, 0.0, 0.0, 0.0, 0.0, 0.0, 0.0, 0.0, 0.0, 0.0, 0.0, 0.0, 0.0, 0.0, 0.0, 0.0, 0.0, 0.0, 0.0, 0.0, 0.0, 0.0, 0.0, 0.0, 0.0, 0.0, 0.0, 0.0, 0.0, 0.0, 0.0, 0.0, 0.0, 0.0, 0.0, 0.0, 0.0, 0.0, 0.0, 0.0, 0.0, 0.0, 0.0, 0.0, 0.0, 0.0, 0.0, 0.0, 0.0, 0.0, 0.0, 0.0, 0.0, 0.0, 0.0, 0.0, 0.0, 0.0, 0.0, 0.0, 0.0, 0.0, 0.0, 0.0, 0.0, 0.0, 0.0, 0.0, 0.0, 0.0, 0.0, 0.0, 0.0, 0.0, 0.0, 0.0, 0.0, 0.0, 0.0, 0.0, 0.0, 0.0, 0.0, 0.0, 0.0, 0.0, 0.0, 0.0, 0.0, 0.0, 0.0, 0.0, 0.0, 0.0, 0.0, 0.0, 0.0, 0.0, 0.0, 0.0, 0.0, 0.0, 0.0, 0.0, 0.0, 0.0, 0.0, 0.0, 0.0, 0.0, 0.0, 0.0, 0.0, 0.0, 0.0, 0.0, 0.0, 0.0, 0.0, 0.0, 0.0, 0.0, 0.0, 0.0, 0.0, 0.0, 0.0, 0.0, 0.0, 0.0, 0.0, 0.0, 0.0, 0.0, 0.0, 0.0, 0.0, 0.0, 0.0, 0.0, 0.0, 0.0, 0.0, 0.0, 0.0, 0.0, 0.0, 0.0, 0.0, 0.0, 0.0, 0.0, 0.0, 0.0, 0.0, 0.0, 0.0, 0.0, 0.0, 0.0, 0.0, 0.0, 0.0, 0.0, 0.0, 0.0, 0.0, 0.0, 0.0, 0.0, 0.0, 0.0, 0.0, 0.0, 0.0, 0.0, 0.0, 0.0, 0.0, 0.0, 0.0, 0.0, 0.0, 0.0, 0.0, 0.0, 0.0, 0.0, 0.0, 0.0, 0.0, 0.0, 0.0, 0.0, 0.0, 0.0, 0.0, 0.0, 0.0, 0.0, 0.0, 0.0, 0.0, 0.0, 0.0, 0.0, 0.0, 0.0, 0.0, 0.0, 0.0, 0.0, 0.0, 0.0, 0.0, 0.0, 0.0, 0.0, 0.0, 0.0, 0.0, 0.0, 0.0, 0.0, 0.0, 0.0, 0.0, 0.0, 0.0, 0.0, 0.0, 0.0, 0.0, 0.0, 0.0, 0.0, 0.0, 0.0, 0.0, 0.0, 0.0, 0.0, 0.0, 0.0, 0.0, 0.0, 0.0, 0.0, 0.0, 0.0, 0.0, 0.0, 0.0, 0.0, 0.0, 0.0, 0.0, 0.0, 0.0, 0.0, 0.0, 0.0, 0.0, 0.0, 0.0, 0.0, 0.0, 0.0, 0.0, 0.0, 0.0, 0.0, 0.0, 0.0, 0.0, 0.0, 0.0, 0.0, 0.0, 0.0, 0.0, 0.0, 0.0, 0.0, 0.0, 0.0, 0.0, 0.0, 0.0, 0.0, 0.0, 0.0, 0.0, 0.0, 0.0, 0.0, 0.0, 0.0, 0.0, 0.0, 0.0, 0.0, 0.0, 0.0, 0.0, 0.0, 0.0, 0.0, 0.0, 0.0, 0.0, 0.0, 0.0, 0.0, 0.0, 0.0, 0.0, 0.0, 0.0, 0.0, 0.0, 0.0, 0.0, 0.0, 0.0, 0.0, 0.0, 0.0, 0.0, 0.0, 0.0, 0.0, 0.0, 0.0, 0.0, 0.0, 0.0, 0.0, 0.0, 0.0, 0.0, 0.0, 0.0, 0.0, 0.0, 0.0, 0.0, 0.0, 0.0, 0.0, 0.0, 0.0, 0.0, 0.0, 0.0, 0.0, 0.0, 0.0, 0.0, 0.0, 0.0, 0.0, 0.0, 0.0, 0.0, 0.0, 0.0, 0.0, 0.0, 0.0, 0.0, 0.0, 0.0, 0.0, 0.0, 0.0, 0.0, 0.0, 0.0, 0.0, 0.0, 0.0, 0.0, 0.0, 0.0, 0.0, 0.0, 0.0, 0.0, 0.0, 0.0, 0.0, 0.0, 0.0, 0.0, 0.0, 0.0, 0.0, 0.0, 0.0, 0.0, 0.0, 0.0, 0.0, 0.0, 0.0, 0.0, 0.0, 0.0, 0.0, 0.0, 0.0, 0.0, 0.0, 0.0, 0.0, 0.0, 0.0, 0.0, 0.0, 0.0, 0.0, 0.0, 0.0, 0.0, 0.0, 0.0, 0.0, 0.0, 0.0, 0.0, 0.0, 0.0, 0.0, 0.0, 0.0, 0.0, 0.0, 0.0, 0.0, 0.0, 0.0, 0.0, 0.0, 0.0, 0.0, 0.0, 0.0, 0.0, 0.0, 0.0, 0.0, 0.0, 0.0, 0.0, 0.0, 0.0, 0.0, 0.0, 0.0, 0.0, 0.0, 0.0, 0.0, 0.0, 0.0, 0.0, 0.0, 0.0, 0.0, 0.0, 0.0, 0.0, 0.0, 0.0, 0.0, 0.0, 0.0, 0.0, 0.0, 0.0, 0.0, 0.0, 0.0, 0.0, 0.0, 0.0, 0.0, 0.0, 0.0, 0.0, 0.0, 0.0, 0.0, 0.0, 0.0, 0.0, 0.0, 0.0, 0.0, 0.0, 0.0, 0.0, 0.0, 0.0, 0.0, 0.0, 0.0, 0.0, 0.0, 0.0, 0.0, 0.0, 0.0, 0.0, 0.0, 0.0, 0.0, 0.0, 0.0, 0.0, 0.0, 0.0, 0.0, 0.0, 0.0, 0.0, 0.0, 0.0, 0.0, 0.0, 0.0, 0.0, 0.0, 0.0, 0.0, 0.0, 0.0, 0.0, 0.0, 0.0, 0.0, 0.0, 0.0, 0.0, 0.0, 0.0, 0.0, 0.0, 0.0, 0.0, 0.0, 0.0, 0.0, 0.0, 0.0, 0.0, 0.0, 0.0, 0.0, 0.0, 0.0, 0.0, 0.0, 0.0, 0.0, 0.0, 0.0, 0.0, 0.0, 0.0, 0.0, 0.0, 0.0, 0.0, 0.0, 0.0, 0.0, 0.0, 0.0, 0.0, 0.0, 0.0, 0.0, 0.0, 0.0, 0.0, 0.0, 0.0, 0.0, 0.0, 0.0, 0.0, 0.0, 0.0, 0.0, 0.0, 0.0, 0.0, 0.0, 0.0, 0.0, 0.0, 0.0, 0.0, 0.0, 0.0, 0.0, 0.0, 0.0, 0.0, 0.0, 0.0, 0.0, 0.0, 0.0, 0.0, 0.0, 0.0, 0.0, 0.0, 0.0, 0.0, 0.0, 0.0, 0.0, 0.0, 0.0, 0.0, 0.0, 0.0, 0.0, 0.0, 0.0, 0.0, 0.0, 0.0, 0.0, 0.0, 0.0, 0.0, 0.0, 0.0, 0.0, 0.0, 0.0, 0.0, 0.0, 0.0, 0.0, 0.0, 0.0, 0.0, 0.0, 0.0, 0.0, 0.0, 0.0, 0.0, 0.0, 0.0, 0.0, 0.0, 0.0, 0.0, 0.0, 0.0, 0.0, 0.0, 0.0, 0.0, 0.0, 0.0, 0.0, 0.0, 0.0, 0.0, 0.0, 0.0, 0.0, 0.0, 0.0, 0.0, 0.0, 0.0, 0.0, 0.0, 0.0, 0.0, 0.0, 0.0, 0.0, 0.0, 0.0, 0.0, 0.0, 0.0, 0.0, 0.0, 0.0, 0.0, 0.0, 0.0, 0.0, 0.0, 0.0, 0.0, 0.0, 0.0, 0.0, 0.0, 0.0, 0.0, 0.0, 0.0, 0.0, 0.0, 0.0, 0.0, 0.0, 0.0, 0.0, 0.0, 0.0, 0.0, 0.0, 0.0, 0.0, 0.0, 0.0, 0.0, 0.0, 0.0, 0.0, 0.0, 0.0, 0.0, 0.0, 0.0, 0.0, 0.0, 0.0, 0.0, 0.0, 0.0, 0.0, 0.0, 0.0, 0.0, 0.0, 0.0, 0.0, 0.0, 0.0, 0.0, 0.0, 0.0, 0.0, 0.0, 0.0, 0.0, 0.0, 0.0, 0.0, 0.0, 0.0, 0.0, 0.0, 0.0, 0.0, 0.0, 0.0, 0.0, 0.0, 0.0, 0.0, 0.0, 0.0, 0.0, 0.0, 0.0, 0.0, 0.0, 0.0, 0.0, 0.0, 0.0, 0.0, 0.0, 0.0, 0.0, 0.0, 0.0, 0.0, 0.0, 0.0, 0.0, 0.0, 0.0, 0.0, 0.0, 0.0, 0.0, 0.0, 0.0, 0.0, 0.0, 0.0, 0.0, 0.0, 0.0, 0.0, 0.0, 0.0, 0.0, 0.0, 0.0, 0.0, 0.0, 0.0, 0.0, 0.0, 0.0, 0.0, 0.0, 0.0, 0.0, 0.0, 0.0, 0.0, 0.0, 0.0, 0.0, 0.0, 0.0, 0.0, 0.0, 0.0, 0.0, 0.0, 0.0, 0.0, 0.0, 0.0, 0.0, 0.0, 0.0, 0.0, 0.0, 0.0, 0.0, 0.0, 0.0, 0.0, 0.0, 0.0, 0.0, 0.0, 0.0, 0.0, 0.0, 0.0, 0.0, 0.0, 0.0, 0.0, 0.0, 0.0, 0.0, 0.0, 0.0, 0.0, 0.0, 0.0, 0.0, 0.0, 0.0, 0.0, 0.0, 0.0, 0.0, 0.0, 0.0, 0.0, 0.0, 0.0, 0.0, 0.0, 0.0, 0.0, 0.0, 0.0, 0.0, 0.0, 0.0, 0.0, 0.0, 0.0, 0.0, 0.0, 0.0, 0.0, 0.0, 0.0, 0.0, 0.0, 0.0, 0.0, 0.0, 0.0, 0.0, 0.0, 0.0, 0.0, 0.0, 0.0, 0.0, 0.0, 0.0, 0.0, 0.0, 0.0, 0.0, 0.0, 0.0, 0.0, 0.0, 0.0, 0.0, 0.0, 0.0, 0.0, 0.0, 0.0, 0.0, 0.0, 0.0, 0.0, 0.0, 0.0, 0.0, 0.0, 0.0, 0.0, 0.0, 0.0, 0.0, 0.0, 0.0, 0.0, 0.0, 0.0, 0.0, 0.0, 0.0, 0.0, 0.0, 0.0, 0.0, 0.0, 0.0, 0.0, 0.0, 0.0, 0.0, 0.0, 0.0, 0.0, 0.0, 0.0, 0.0, 0.0, 0.0, 0.0, 0.0, 0.0, 0.0, 0.0, 0.0, 0.0, 0.0, 0.0, 0.0, 0.0, 0.0, 0.0, 0.0, 0.0, 0.0, 0.0, 0.0, 0.0, 0.0, 0.0, 0.0, 0.0, 0.0, 0.0, 0.0, 0.0, 0.0, 0.0, 0.0, 0.0, 0.0, 0.0, 0.0, 0.0, 0.0, 0.0, 0.0, 0.0, 0.0, 0.0, 0.0, 0.0, 0.0, 0.0, 0.0, 0.0, 0.0, 0.0, 0.0, 0.0, 0.0, 0.0, 0.0, 0.0, 0.0, 0.0, 0.0, 0.0, 0.0, 0.0, 0.0, 0.0, 0.0, 0.0, 0.0, 0.0, 0.0, 0.0, 0.0, 0.0, 0.0, 0.0, 0.0, 0.0, 0.0, 0.0, 0.0, 0.0, 0.0, 0.0, 0.0, 0.0, 0.0, 0.0, 0.0, 0.0, 0.0, 0.0, 0.0, 0.0, 0.0, 0.0, 0.0, 0.0, 0.0, 0.0, 0.0, 0.0, 0.0, 0.0, 0.0, 0.0, 0.0, 0.0, 0.0, 0.0, 0.0, 0.0, 0.0, 0.0, 0.0, 0.0, 0.0, 0.0, 0.0, 0.0, 0.0, 0.0, 0.0, 0.0, 0.0, 0.0, 0.0, 0.0, 0.0, 0.0, 0.0, 0.0, 0.0, 0.0, 0.0, 0.0, 0.0, 0.0, 0.0, 0.0, 0.0, 0.0, 0.0, 0.0, 0.0, 0.0, 0.0, 0.0, 0.0, 0.0, 0.0, 0.0, 0.0, 0.0, 0.0, 0.0, 0.0, 0.0, 0.0, 0.0, 0.0, 0.0, 0.0, 0.0, 0.0, 0.0, 0.0, 0.0, 0.0, 0.0, 0.0, 0.0, 0.0, 0.0, 0.0, 0.0, 0.0, 0.0, 0.0, 0.0, 0.0, 0.0, 0.0, 0.0, 0.0, 0.0, 0.0, 0.0, 0.0, 0.0, 0.0, 0.0, 0.0, 0.0, 0.0, 0.0, 0.0, 0.0, 0.0, 0.0, 0.0, 0.0, 0.0, 0.0, 0.0, 0.0, 0.0, 0.0, 0.0, 0.0, 0.0, 0.0, 0.0, 0.0, 0.0, 0.0, 0.0, 0.0, 0.0, 0.0, 0.0, 0.0, 0.0, 0.0, 0.0, 0.0, 0.0, 0.0, 0.0, 0.0, 0.0, 0.0, 0.0, 0.0, 0.0, 0.0, 0.0, 0.0, 0.0, 0.0, 0.0, 0.0, 0.0, 0.0, 0.0, 0.0, 0.0, 0.0, 0.0, 0.0, 0.0, 0.0, 0.0, 0.0, 0.0, 0.0, 0.0, 0.0, 0.0, 0.0, 0.0, 0.0, 0.0, 0.0, 0.0, 0.0, 0.0, 0.0, 0.0, 0.0, 0.0, 0.0, 0.0, 0.0, 0.0, 0.0, 0.0, 0.0, 0.0, 0.0, 0.0, 0.0, 0.0, 0.0, 0.0, 0.0, 0.0, 0.0, 0.0, 0.0, 0.0, 0.0, 0.0, 0.0, 0.0, 0.0, 0.0, 0.0, 0.0, 0.0, 0.0, 0.0, 0.0, 0.0, 0.0, 0.0, 0.0, 0.0, 0.0, 0.0, 0.0, 0.0, 0.0, 0.0, 0.0, 0.0, 0.0, 0.0, 0.0, 0.0, 0.0, 0.0, 0.0, 0.0, 0.0, 0.0, 0.0, 0.0, 0.0, 0.0, 0.0, 0.0, 0.0, 0.0, 0.0, 0.0, 0.0, 0.0, 0.0, 0.0, 0.0, 0.0, 0.0, 0.0, 0.0, 0.0, 0.0, 0.0, 0.0, 0.0, 0.0, 0.0, 0.0, 0.0, 0.0, 0.0, 0.0, 0.0, 0.0, 0.0, 0.0, 0.0, 0.0, 0.0, 0.0, 0.0, 0.0, 0.0, 0.0, 0.0, 0.0, 0.0, 0.0, 0.0, 0.0, 0.0, 0.0, 0.0, 0.0, 0.0, 0.0, 0.0, 0.0, 0.0, 0.0, 0.0, 0.0, 0.0, 0.0, 0.0, 0.0, 0.0, 0.0, 0.0, 0.0, 0.0, 0.0, 0.0, 0.0, 0.0, 0.0, 0.0, 0.0, 0.0, 0.0, 0.0, 0.0, 0.0, 0.0, 0.0, 0.0, 0.0, 0.0, 0.0, 0.0, 0.0, 0.0, 0.0, 0.0, 0.0, 0.0, 0.0, 0.0, 0.0, 0.0, 0.0, 0.0, 0.0, 0.0, 0.0, 0.0, 0.0, 0.0, 0.0, 0.0, 0.0, 0.0, 0.0, 0.0, 0.0, 0.0, 0.0, 0.0, 0.0, 0.0, 0.0, 0.0, 0.0, 0.0, 0.0, 0.0, 0.0, 0.0, 0.0, 0.0, 0.0, 0.0, 0.0, 0.0, 0.0, 0.0, 0.0, 0.0, 0.0, 0.0, 0.0, 0.0, 0.0, 0.0, 0.0, 0.0, 0.0, 0.0, 0.0, 0.0, 0.0, 0.0, 0.0, 0.0, 0.0, 0.0, 0.0, 0.0, 0.0, 0.0, 0.0, 0.0, 0.0, 0.0, 0.0, 0.0, 0.0, 0.0, 0.0, 0.0, 0.0, 0.0, 0.0, 0.0, 0.0, 0.0, 0.0, 0.0, 0.0, 0.0, 0.0, 0.0, 0.0, 0.0, 0.0, 0.0, 0.0, 0.0, 0.0, 0.0, 0.0, 0.0, 0.0, 0.0, 0.0, 0.0, 0.0, 0.0, 0.0, 0.0, 0.0, 0.0, 0.0, 0.0, 0.0, 0.0, 0.0, 0.0, 0.0, 0.0, 0.0, 0.0, 0.0, 0.0, 0.0, 0.0, 0.0, 0.0, 0.0, 0.0, 0.0, 0.0, 0.0, 0.0, 0.0, 0.0, 0.0, 0.0, 0.0, 0.0, 0.0, 0.0, 0.0, 0.0, 0.0, 0.0, 0.0, 0.0, 0.0, 0.0, 0.0, 0.0, 0.0, 0.0, 0.0, 0.0, 0.0, 0.0, 0.0, 0.0, 0.0, 0.0, 0.0, 0.0, 0.0, 0.0, 0.0, 0.0, 0.0, 0.0, 0.0, 0.0, 0.0, 0.0, 0.0, 0.0, 0.0, 0.0, 0.0, 0.0, 0.0, 0.0, 0.0, 0.0, 0.0, 0.0, 0.0, 0.0, 0.0, 0.0, 0.0, 0.0, 0.0, 0.0, 0.0, 0.0, 0.0, 0.0, 0.0, 0.0, 0.0, 0.0, 0.0, 0.0, 0.0, 0.0, 0.0, 0.0, 0.0, 0.0, 0.0, 0.0, 0.0, 0.0, 0.0, 0.0, 0.0, 0.0, 0.0, 0.0, 0.0, 0.0, 0.0, 0.0, 0.0, 0.0, 0.0, 0.0, 0.0, 0.0, 0.0, 0.0, 0.0, 0.0, 0.0, 0.0, 0.0, 0.0, 0.0, 0.0, 0.0, 0.0, 0.0, 0.0, 0.0, 0.0, 0.0, 0.0, 0.0, 0.0, 0.0, 0.0, 0.0, 0.0, 0.0, 0.0, 0.0, 0.0, 0.0, 0.0, 0.0, 0.0, 0.0, 0.0, 0.0, 0.0, 0.0, 0.0, 0.0, 0.0, 0.0, 0.0, 0.0, 0.0, 0.0, 0.0, 0.0, 0.0, 0.0, 0.0, 0.0, 0.0, 0.0, 0.0, 0.0, 0.0, 0.0, 0.0, 0.0, 0.0, 0.0, 0.0, 0.0, 0.0, 0.0, 0.0, 0.0, 0.0, 0.0, 0.0, 0.0, 0.0, 0.0, 0.0, 0.0, 0.0, 0.0, 0.0, 0.0, 0.0, 0.0, 0.0, 0.0, 0.0, 0.0, 0.0, 0.0, 0.0, 0.0, 0.0, 0.0, 0.0, 0.0, 0.0, 0.0, 0.0, 0.0, 0.0, 0.0, 0.0, 0.0, 0.0, 0.0, 0.0, 0.0, 0.0, 0.0, 0.0, 0.0, 0.0, 0.0, 0.0, 0.0, 0.0, 0.0, 0.0, 0.0, 0.0, 0.0, 0.0, 0.0, 0.0, 0.0, 0.0, 0.0, 0.0, 0.0, 0.0, 0.0, 0.0, 0.0, 0.0, 0.0, 0.0, 0.0, 0.0, 0.0, 0.0, 0.0, 0.0, 0.0, 0.0, 0.0, 0.0, 0.0, 0.0, 0.0, 0.0, 0.0, 0.0, 0.0, 0.0, 0.0, 0.0, 0.0, 0.0, 0.0, 0.0, 0.0, 0.0, 0.0, 0.0, 0.0, 0.0, 0.0, 0.0, 0.0, 0.0, 0.0, 0.0, 0.0, 0.0, 0.0, 0.0, 0.0, 0.0, 0.0, 0.0, 0.0, 0.0, 0.0, 0.0, 0.0, 0.0, 0.0, 0.0, 0.0, 0.0, 0.0, 0.0, 0.0, 0.0, 0.0, 0.0, 0.0, 0.0, 0.0, 0.0, 0.0, 0.0, 0.0, 0.0, 0.0, 0.0, 0.0, 0.0, 0.0, 0.0, 0.0, 0.0, 0.0, 0.0, 0.0, 0.0, 0.0, 0.0, 0.0, 0.0, 0.0, 0.0, 0.0, 0.0, 0.0, 0.0, 0.0, 0.0, 0.0, 0.0, 0.0, 0.0, 0.0, 0.0, 0.0, 0.0, 0.0, 0.0, 0.0, 0.0, 0.0, 0.0, 0.0, 0.0, 0.0, 0.0, 0.0, 0.0, 0.0, 0.0, 0.0, 0.0, 0.0, 0.0, 0.0, 0.0, 0.0, 0.0, 0.0, 0.0, 0.0, 0.0, 0.0, 0.0, 0.0, 0.0, 0.0, 0.0, 0.0, 0.0, 0.0, 0.0, 0.0, 0.0, 0.0, 0.0, 0.0, 0.0, 0.0, 0.0, 0.0, 0.0, 0.0, 0.0, 0.0, 0.0, 0.0, 0.0, 0.0, 0.0, 0.0, 0.0, 0.0, 0.0, 0.0, 0.0, 0.0, 0.0, 0.0, 0.0, 0.0, 0.0007888, 0.4258, 0.9953, 0.4258, 0.9953, 0.999, 0.0007888, 0.999, 0.5817, 0.6774, 0.8317, 0.6774, 0.8317, 0.9274, 0.5817, 0.9274, 0.8427, 0.9401, 0.102, 0.9408, 0.102, 0.5409, 0.8427, 0.5402, 0.125, 0.6059, 0.375, 0.6059, 0.375, 0.75, 0.125, 0.75, 0.6186, 0.5444, 0.8686, 0.5444, 0.8686, 0.6885, 0.6186, 0.6885, 0.6112, 0.3374, 0.8612, 0.3374, 0.8612, 0.5874, 0.6112, 0.5874, 0.6186, 0.4385, 0.8686, 0.4385, 0.8686, 0.5444, 0.6186, 0.5444, 0.125, 0.5, 0.375, 0.5, 0.375, 0.6059, 0.314, 0.5787, 0.3139, 0.5768, 0.3124, 0.574, 0.3096, 0.5712, 0.3076, 0.5693, 0.3058, 0.568, 0.3039, 0.5667, 0.3031, 0.5663, 0.3017, 0.5655, 0.2993, 0.5645, 0.2966, 0.5634, 0.294, 0.5623, 0.2918, 0.5612, 0.2913, 0.5609, 0.2897, 0.56, 0.2875, 0.5588, 0.2851, 0.5577, 0.283, 0.5568, 0.2826, 0.5566, 0.2802, 0.5556, 0.2778, 0.5544, 0.2753, 0.5533, 0.2742, 0.5529, 0.2726, 0.5523, 0.2701, 0.5515, 0.268, 0.5509, 0.2649, 0.5514, 0.2633, 0.5518, 0.2607, 0.5524, 0.2561, 0.5536, 0.253, 0.5543, 0.2514, 0.5547, 0.2469, 0.5557, 0.2436, 0.5565, 0.2426, 0.5567, 0.2383, 0.5577, 0.2357, 0.5583, 0.2339, 0.5586, 0.2294, 0.5593, 0.2282, 0.5594, 0.2245, 0.5596, 0.2229, 0.5597, 0.2195, 0.5597, 0.2178, 0.5599, 0.2149, 0.5601, 0.2123, 0.5604, 0.2109, 0.5607, 0.2075, 0.5614, 0.2071, 0.5615, 0.2041, 0.5624, 0.2017, 0.5632, 0.2008, 0.5635, 0.1977, 0.5647, 0.1962, 0.5654, 0.1951, 0.5659, 0.1939, 0.5672, 0.193, 0.5687, 0.193, 0.5687, 0.1913, 0.5705, 0.19, 0.5717, 0.1897, 0.572, 0.1882, 0.5735, 0.187, 0.5747, 0.1861, 0.5758, 0.1844, 0.5781, 0.1843, 0.5786, 0.1839, 0.5802, 0.1838, 0.5811, 0.125, 0.6059, 0.6432, 0.1538, 0.8932, 0.1538, 0.8932, 0.2979, 0.6432, 0.2979, 0.002341, 0.001839, 0.9716, -0.0006215, 0.9716, 0.4136, 0.7377, 0.3275, 0.7363, 0.3192, 0.7316, 0.3113, 0.7312, 0.3106, 0.7254, 0.3021, 0.7199, 0.2954, 0.7185, 0.2935, 0.7137, 0.2857, 0.7108, 0.2792, 0.7092, 0.2739, 0.7087, 0.2722, 0.7065, 0.2661, 0.7013, 0.2615, 0.6978, 0.26, 0.692, 0.2573, 0.6794, 0.2515, 0.6772, 0.2505, 0.6687, 0.2462, 0.6645, 0.2442, 0.6542, 0.2386, 0.6524, 0.2378, 0.6371, 0.2311, 0.6328, 0.2295, 0.624, 0.227, 0.6231, 0.2267, 0.6157, 0.2251, 0.6155, 0.2251, 0.6087, 0.224, 0.6064, 0.2237, 0.5881, 0.2217, 0.5704, 0.2203, 0.5694, 0.2203, 0.5505, 0.2191, 0.5458, 0.2186, 0.532, 0.2172, 0.5239, 0.2161, 0.514, 0.2149, 0.5008, 0.2129, 0.4965, 0.2123, 0.4789, 0.2093, 0.4756, 0.2087, 0.4616, 0.2062, 0.4488, 0.204, 0.4433, 0.203, 0.4239, 0.1996, 0.4169, 0.1986, 0.4053, 0.1965, 0.3895, 0.1938, 0.376, 0.1958, 0.3753, 0.196, 0.364, 0.1994, 0.3539, 0.203, 0.3516, 0.204, 0.3442, 0.2072, 0.3351, 0.2117, 0.3272, 0.2166, 0.3196, 0.2214, 0.312, 0.2261, 0.3048, 0.2309, 0.2967, 0.2354, 0.296, 0.2357, 0.2882, 0.2399, 0.2798, 0.2443, 0.2714, 0.2488, 0.2639, 0.2536, 0.257, 0.2585, 0.2541, 0.2609, 0.2508, 0.2638, 0.246, 0.2698, 0.2421, 0.2771, 0.2389, 0.2865, 0.2371, 0.2957, 0.237, 0.3022, -0.0001199, 0.4124, 0.6432, 0.2979, 0.8932, 0.2979, 0.8932, 0.4038, 0.6432, 0.4038, 0.6432, 0.2979, 0.8932, 0.2979, 0.8932, 0.2979, 0.6432, 0.2979, 0.8612, 0.3374, 0.6112, 0.3374, 0.6112, 0.3374, 0.8612, 0.3374, 0.125, 0.5, 0.006882, 0.6071, 0.125, 0.6059, 0.2603, 0.5221, 0.0, 0.0, 0.0, 0.0, 0.0, 0.0, 0.0, 0.0, 0.0, 0.0, 0.0, 0.0, 0.0, 0.0, 0.0, 0.0, 0.0, 0.0, 0.0, 0.0, 0.0, 0.0, 0.0, 0.0, 0.0, 0.0, 0.0, 0.0, 0.0, 0.0, 0.0, 0.0, 0.0, 0.0, 0.0, 0.0, 0.0, 0.0, 0.0, 0.0, 0.0, 0.0, 0.0, 0.0, 0.0, 0.0, 0.0, 0.0, 0.0, 0.0, 0.0, 0.0, 0.0, 0.0, 0.0, 0.0, 0.0, 0.0, 0.0, 0.0, 0.0, 0.0, 0.0, 0.0, 0.0, 0.0, 0.0, 0.0, 0.0, 0.0, 0.0, 0.0, 0.0, 0.0, 0.0, 0.0, 0.0, 0.0, 0.0, 0.0, 0.0, 0.0, 0.0, 0.0, 0.0, 0.0, 0.0, 0.0, 0.0, 0.0, 0.0, 0.0, 0.0, 0.0, 0.0, 0.0, 0.0, 0.0, 0.0, 0.0, 0.0, 0.0, 0.0, 0.0, 0.0, 0.0, 0.0, 0.0, 0.0, 0.0, 0.0, 0.0, 0.0, 0.0, 0.0, 0.0, 0.0, 0.0, 0.0, 0.0, 0.0, 0.0, 0.0, 0.0, 0.0, 0.0, 0.0, 0.0, 0.0, 0.0, 0.0, 0.0, 0.0, 0.0, 0.0, 0.0, 0.0, 0.0, 0.0, 0.0, 0.0, 0.0, 0.0, 0.0, 0.0, 0.0, 0.0, 0.0, 0.0, 0.0, 0.0, 0.0, 0.0, 0.0, 0.0, 0.0, 0.0, 0.0, 0.0, 0.0, 0.0, 0.0, 0.0, 0.0, 0.0, 0.0, 0.0, 0.0, 0.0, 0.0, 0.0, 0.0, 0.0, 0.0, 0.0, 0.0, 0.0, 0.0, 0.0, 0.0, 0.0, 0.0, 0.0, 0.0, 0.0, 0.0, 0.0, 0.0, 0.0, 0.0, 0.0, 0.0, 0.0, 0.0, 0.125, 0.6059, 0.1838, 0.5811, 0.1841, 0.5821, 0.185, 0.5837, 0.1868, 0.5851, 0.1892, 0.5862, 0.1922, 0.5871, 0.1946, 0.5875, 0.1959, 0.5876, 0.2, 0.588, 0.2026, 0.5889, 0.2039, 0.59, 0.205, 0.591, 0.2064, 0.5921, 0.2085, 0.5932, 0.2116, 0.5944, 0.2147, 0.5953, 0.2151, 0.5954, 0.2179, 0.5962, 0.2202, 0.5968, 0.2234, 0.5971, 0.2275, 0.5965, 0.2276, 0.5965, 0.2325, 0.5958, 0.2342, 0.5955, 0.2377, 0.5953, 0.2395, 0.5952, 0.2431, 0.5952, 0.2457, 0.5952, 0.2485, 0.5951, 0.2497, 0.595, 0.253, 0.5946, 0.2566, 0.5941, 0.2577, 0.5939, 0.2624, 0.5931, 0.265, 0.5925, 0.267, 0.5921, 0.2715, 0.5911, 0.2727, 0.5909, 0.2764, 0.5903, 0.281, 0.5897, 0.2815, 0.5896, 0.2869, 0.589, 0.2922, 0.5882, 0.2923, 0.5881, 0.2971, 0.5871, 0.3013, 0.5858, 0.3058, 0.5843, 0.3088, 0.583, 0.3099, 0.5825, 0.3127, 0.5807, 0.3132, 0.5803, 0.314, 0.5787, 0.375, 0.6059, 0.0, 0.0, 0.0, 0.0, 0.0, 0.0, 0.0, 0.0, 0.0, 0.0, 0.0, 0.0, 0.0, 0.0, 0.0, 0.0, 0.0, 0.0, 0.0, 0.0, 0.0, 0.0, 0.0, 0.0, 0.0, 0.0, 0.0, 0.0, 0.0, 0.0, 0.0, 0.0, 0.0, 0.0, 0.0, 0.0, 0.0, 0.0, 0.0, 0.0, 0.0, 0.0, 0.0, 0.0, 0.0, 0.0, 0.0, 0.0, 0.0, 0.0, 0.0, 0.0, 0.0, 0.0, 0.0, 0.0, 0.0, 0.0, 0.0, 0.0, 0.0, 0.0, 0.0, 0.0, 0.0, 0.0, 0.0, 0.0, 0.0, 0.0, 0.0, 0.0, 0.0, 0.0, 0.0, 0.0, 0.0, 0.0, 0.0, 0.0, 0.0, 0.0, 0.0, 0.0, 0.0, 0.0, 0.0, 0.0, 0.0, 0.0, 0.0, 0.0, 0.0, 0.0, 0.0, 0.0, 0.0, 0.0, 0.0, 0.0, 0.0, 0.0, 0.0, 0.0, 0.0, 0.0, 0.0, 0.0, 0.0, 0.0, 0.0, 0.0, 0.0, 0.0, 0.0, 0.0, 0.0, 0.0, 0.0, 0.0, 0.0, 0.0, 0.0, 0.0, 0.0, 0.0, 0.0, 0.0, 0.0, 0.0, 0.0, 0.0, 0.0, 0.0, 0.0, 0.0, 0.0, 0.0, 0.0, 0.0, 0.0, 0.0, 0.0, 0.0, 0.0, 0.0, 0.0, 0.0, 0.0, 0.0, 0.0, 0.0, -0.0001199, 0.4124, 0.237, 0.3022, 0.2385, 0.3052, 0.2419, 0.3095, 0.2521, 0.3165, 0.2641, 0.3228, 0.2662, 0.3237, 0.2813, 0.3293, 0.2989, 0.3346, 0.3078, 0.3368, 0.3139, 0.3381, 0.328, 0.3405, 0.3405, 0.3423, 0.3438, 0.3427, 0.3617, 0.3452, 0.3788, 0.3486, 0.3799, 0.3489, 0.3972, 0.3533, 0.4141, 0.3577, 0.4144, 0.3577, 0.4323, 0.3602, 0.4391, 0.3607, 0.4512, 0.3615, 0.458, 0.362, 0.4701, 0.3631, 0.4752, 0.3636, 0.488, 0.3659, 0.4912, 0.3666, 0.5048, 0.3709, 0.5126, 0.3735, 0.5221, 0.3765, 0.5403, 0.3814, 0.5426, 0.3819, 0.5589, 0.3845, 0.5763, 0.3861, 0.5775, 0.386, 0.5893, 0.3851, 0.5977, 0.3826, 0.6082, 0.3783, 0.6194, 0.3732, 0.6311, 0.3683, 0.6417, 0.3644, 0.6526, 0.3612, 0.6584, 0.36, 0.6654, 0.3585, 0.6798, 0.3561, 0.6937, 0.3535, 0.7072, 0.35, 0.7088, 0.3495, 0.7186, 0.3454, 0.7272, 0.3406, 0.7342, 0.3346, 0.7368, 0.3294, 0.7377, 0.3275, 0.9716, 0.4136, 0.0, 0.0, 0.0, 0.0, 0.0, 0.0, 0.0, 0.0, 0.0, 0.0, 0.0, 0.0, 0.0, 0.0, 0.0, 0.0, 0.0, 0.0, 0.0, 0.0, 0.0, 0.0, 0.0, 0.0, 0.0, 0.0, 0.0, 0.0, 0.0, 0.0, 0.0, 0.0, 0.0, 0.0, 0.0, 0.0, 0.0, 0.0, 0.0, 0.0, 0.0, 0.0, 0.0, 0.0, 0.0, 0.0, 0.0, 0.0, 0.0, 0.0, 0.0, 0.0, 0.0, 0.0, 0.0, 0.0, 0.0, 0.0, 0.0, 0.0, 0.0, 0.0, 0.0, 0.0, 0.0, 0.0, 0.0, 0.0, 0.0, 0.0, 0.0, 0.0, 0.0, 0.0, 0.0, 0.0, 0.0, 0.0, 0.0, 0.0, 0.0, 0.0, 0.0, 0.0, 0.0, 0.0, 0.0, 0.0, 0.0, 0.0, 0.0, 0.0, 0.0, 0.0, 0.0, 0.0, 0.0, 0.0, 0.0, 0.0, 0.0, 0.0, 0.0, 0.0, 0.0, 0.0, 0.0, 0.0, 0.0, 0.0, 0.0, 0.0, 0.0, 0.0, 0.0, 0.0, 0.0, 0.0, 0.0, 0.0, 0.0, 0.0, 0.0, 0.0, 0.0, 0.0, 0.0, 0.0, 0.0, 0.0, 0.0, 0.0, 0.0, 0.0, 0.0, 0.0, 0.0, 0.0, 0.0, 0.0, 0.0, 0.0, 0.0, 0.0, 0.0, 0.0, 0.0, 0.0, 0.0, 0.0, 0.0, 0.0, 0.0, 0.0, 0.0, 0.0, 0.0, 0.0, 0.0, 0.0, 0.0, 0.0, 0.0, 0.0, 0.0, 0.0, 0.0, 0.0, 0.0, 0.0, 0.0, 0.0, 0.0, 0.0, 0.0, 0.0, 0.0, 0.0, 0.0, 0.0, 0.0, 0.0, 0.0, 0.0, 0.0, 0.0, 0.0, 0.0, 0.0, 0.0, 0.0, 0.0, 0.0, 0.0, 0.0, 0.0, 0.0, 0.0, 0.0, 0.0, 0.0, 0.0, 0.0, 0.0, 0.0, 0.0, 0.0, 0.0, 0.0, 0.0, 0.0, 0.0, 0.0, 0.0, 0.0, 0.0, 0.0, 0.0, 0.0, 0.0, 0.0, 0.0, 0.0, 0.0, 0.0, 0.0, 0.0, 0.0, 0.0, 0.0, 0.0, 0.0, 0.0, 0.0, 0.0, 0.0, 0.0, 0.0, 0.0, 0.0, 0.0, 0.0, 0.0, 0.0, 0.0, 0.0, 0.0, 0.0, 0.0, 0.0, 0.0, 0.0, 0.0, 0.0, 0.0, 0.0, 0.0, 0.0, 0.0, 0.0, 0.0, 0.0, 0.0, 0.0, 0.0, 0.0, 0.0, 0.0, 0.0, 0.0, 0.0, 0.0, 0.0, 0.0, 0.0, 0.0, 0.0, 0.0, 0.0, 0.0, 0.0, 0.0, 0.0, 0.0, 0.0, 0.0, 0.0, 0.0, 0.0, 0.0, 0.0, 0.0, 0.0, 0.0, 0.0, 0.0, 0.0, 0.0, 0.0, 0.0, 0.0, 0.0, 0.0, 0.0, 0.0, 0.0, 0.0, 0.0, 0.0, 0.0, 0.0, 0.0, 0.0, 0.0, 0.0, 0.0, 0.0, 0.0, 0.0, 0.0, 0.0, 0.0, 0.0, 0.0, 0.0, 0.0, 0.0, 0.0, 0.0, 0.0, 0.0, 0.0, 0.0, 0.0, 0.0, 0.0, 0.0, 0.0, 0.0, 0.0, 0.0, 0.0, 0.0, 0.0, 0.0, 0.0, 0.0, 0.0, 0.0, 0.0, 0.0, 0.0, 0.0, 0.0, 0.0, 0.0, 0.0, 0.0, 0.0, 0.0, 0.0, 0.0, 0.0, 0.0, 0.0, 0.0, 0.0, 0.0, 0.0, 0.0, 0.0, 0.0, 0.0, 0.0, 0.0, 0.0, 0.0, 0.0, 0.0, 0.0, 0.0, 0.0, 0.0, 0.0, 0.0, 0.0, 0.0, 0.0, 0.0, 0.0, 0.0, 0.0, 0.0, 0.0, 0.0, 0.0, 0.0, 0.0, 0.0, 0.0, 0.0, 0.0, 0.0, 0.0, 0.0, 0.0, 0.0, 0.0, 0.0, 0.0, 0.0, 0.0, 0.0, 0.0, 0.0, 0.0, 0.0, 0.0, 0.0, 0.0, 0.0, 0.0, 0.0, 0.0, 0.0, 0.0, 0.0, 0.0, 0.0, 0.0, 0.0, 0.0, 0.0, 0.0, 0.0, 0.0, 0.0, 0.0, 0.0, 0.0, 0.0, 0.0, 0.0, 0.0, 0.0, 0.0, 0.0, 0.0, 0.0, 0.0, 0.0, 0.0, 0.0, 0.0, 0.0, 0.0, 0.0, 0.0, 0.0, 0.0, 0.0, 0.0, 0.0, 0.0, 0.0, 0.0, 0.0, 0.0, 0.0, 0.0, 0.0, 0.0, 0.0, 0.0, 0.0, 0.0, 0.0, 0.0, 0.0, 0.0, 0.0, 0.0, 0.0, 0.0, 0.0, 0.0, 0.0, 0.0, 0.0, 0.0, 0.0, 0.0, 0.0, 0.0, 0.0, 0.0, 0.0, 0.0, 0.0, 0.0, 0.0, 0.0, 0.0, 0.0, 0.0, 0.0, 0.0, 0.0, 0.0, 0.0, 0.0, 0.0, 0.0, 0.0, 0.0, 0.0, 0.0, 0.0])
me_cube.materials.append(mat_material)
me_cube.use_remesh_preserve_volume = False
me_cube.use_remesh_preserve_attributes = False
me_cube.use_mirror_vertex_groups = False
me_cube.update()

# ---- objects
ob_cube = bpy.data.objects.new('Cube', me_cube)

# ---- transforms, parenting, visibility, modifiers, constraints
ob_cube.location = (0.0, 0.0, 0.0)
ob_cube.scale = (1.0, 2.0, 0.04093)
ob_cube.lock_rotations_4d = False
ob_cube.empty_display_type = 'ARROWS'
ob_cube.lineart.crease_threshold = 0.0

# ---- collection membership
col_collection.objects.link(ob_cube)

# ---- scene / render settings (as saved in the file)
scene.frame_start = 1; scene.frame_end = 250; scene.frame_set(1)
scene.render.engine = 'BLENDER_EEVEE_NEXT'
scene.cycles.use_denoising = False
scene.cycles.samples = 128
scene.cycles.sampling_pattern = 'TABULATED_SOBOL'
scene.cycles.use_adaptive_sampling = False
scene.cycles.use_light_tree = False
scene.view_settings.view_transform = 'Filmic'
bpy.context.view_layer.update()

# ---- added for rendering (the .blend has no active camera and no usable light): camera, sun
cam_auto = bpy.data.cameras.new('AutoCamera')
cam_auto.lens = 50.0
cam_auto.sensor_width = 36.0
cam_auto.clip_end = 1000.0
ob_auto_camera = bpy.data.objects.new('AutoCamera', cam_auto)
scene.collection.objects.link(ob_auto_camera)
ob_auto_camera.location = (4.23471, -6.28284, 4.18856)
ob_auto_camera.rotation_euler = (1.09748, -7.21219e-08, 0.694738)
scene.camera = ob_auto_camera
light_auto_sun = bpy.data.lights.new('AutoSun', 'SUN')
light_auto_sun.energy = 3.0
light_auto_sun.angle = 0.0523599
ob_auto_sun = bpy.data.objects.new('AutoSun', light_auto_sun)
scene.collection.objects.link(ob_auto_sun)
ob_auto_sun.rotation_euler = (0.872665, 0.174533, 0.523599)
bpy.context.view_layer.update()
